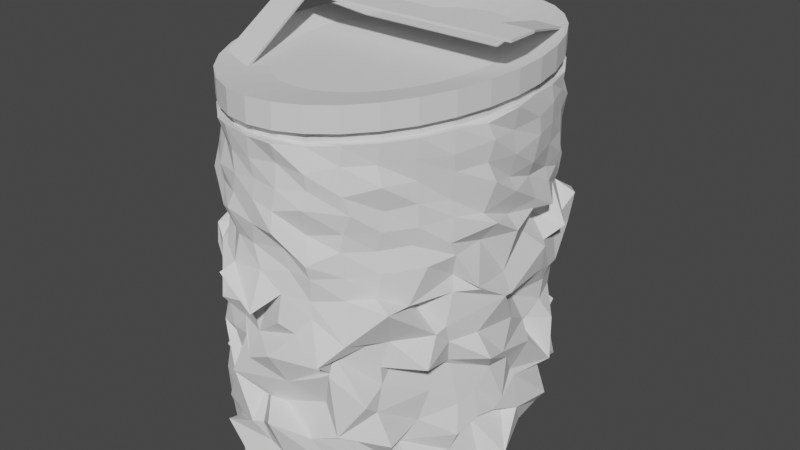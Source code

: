 # Source: arena.blend  (saved by Blender 3.6.11; exported with 4.5.12 LTS)
import bpy
from mathutils import Matrix  # noqa: F401  (used for matrix-valued properties, if any)

bpy.ops.wm.read_factory_settings(use_empty=True)
scene = bpy.context.scene
scene.name = 'Scene'

# ---- collections
col_collection = bpy.data.collections.new('Collection'); scene.collection.children.link(col_collection)

# ---- world
world_world = bpy.data.worlds.new('World'); scene.world = world_world
world_world.use_nodes = True; world_world.node_tree.nodes.clear()
_N = world_world.node_tree.nodes; _L = world_world.node_tree.links
n0 = _N.new('ShaderNodeOutputWorld'); n0.name = 'World Output'; n0.location = (300, 300)
n1 = _N.new('ShaderNodeBackground'); n1.name = 'Background'; n1.location = (10, 300)
n1.inputs[0].default_value = (0.05088, 0.05088, 0.05088, 1.0)
_L.new(n1.outputs[0], n0.inputs[0])
n0.is_active_output = True
world_world.color = (0.05088, 0.05088, 0.05088)
world_world.use_sun_shadow = False
world_world.sun_shadow_jitter_overblur = 0.0

# ---- meshes
me_circle_001 = bpy.data.meshes.new('Circle.001')
me_circle_001.from_pydata([(6.138e-07, 37.51, 0.0), (-4.947, 36.78, 0.0), (-9.705, 34.65, 0.0), (-14.09, 31.18, 0.0), (-17.93, 26.52, 0.0), (-21.09, 20.84, 0.0), (-23.43, 14.35, 0.0), (-24.87, 7.317, 0.0), (-25.36, -8.61e-07, 0.0), (-24.87, -7.317, 0.0), (-23.43, -14.35, 0.0), (-21.09, -20.84, 0.0), (-17.93, -26.52, 0.0), (-14.09, -31.18, 0.0), (-9.705, -34.65, 0.0), (-4.947, -36.78, 0.0), (6.138e-07, -37.51, 0.0), (4.947, -36.78, 0.0), (9.705, -34.65, 0.0), (14.09, -31.18, 0.0), (17.93, -26.52, 0.0), (21.09, -20.84, 0.0), (23.43, -14.35, 0.0), (24.87, -7.317, 0.0), (25.36, -8.61e-07, 0.0), (24.87, 7.317, 0.0), (23.43, 14.35, 0.0), (21.09, 20.84, 0.0), (17.93, 26.52, 0.0), (14.09, 31.18, 0.0), (9.705, 34.65, 0.0), (4.947, 36.78, 0.0), (-4.289, 37.24, -74.94), (1.039, 32.97, -74.67), (-7.165, 32.08, -76.39), (-16.52, 34.37, -75.84), (-20.67, 28.67, -77.3), (-23.79, 19.44, -72.5), (-25.49, 14.94, -78.63), (-25.33, 7.693, -75.35), (-24.54, -0.9014, -72.57), (-24.92, -6.529, -75.8), (-22.21, -19.16, -76.04), (-20.73, -20.98, -75.98), (-18.01, -26.45, -75.5), (-13.49, -31.77, -75.35), (-10.5, -32.76, -76.5), (-4.607, -39.34, -78.68), (0.2337, -40.65, -77.55), (6.873, -37.69, -74.74), (7.383, -33.66, -74.38), (11.9, -33.59, -74.9), (19.49, -24.67, -74.74), (17.63, -19.63, -79.1), (22.96, -13.77, -73.81), (26.12, -7.679, -77.12), (28.87, -3.933, -74.59), (24.6, 6.937, -74.74), (23.57, 14.32, -75.09), (18.05, 19.38, -72.8), (17.42, 26.24, -73.99), (16.12, 30.12, -75.99), (9.683, 34.52, -75.32), (2.963, 34.32, -75.88), (-3.577, 26.6, -1.308), (4.353e-07, 27.12, -1.308), (-7.017, 25.05, -1.308), (-10.19, 22.55, -1.308), (-12.97, 19.18, -1.308), (-15.25, 15.07, -1.308), (-16.94, 10.38, -1.308), (-17.98, 5.29, -1.308), (-18.34, -5.213e-07, -1.308), (-17.98, -5.29, -1.308), (-16.94, -10.38, -1.308), (-15.25, -15.07, -1.308), (-12.97, -19.18, -1.308), (-10.19, -22.55, -1.308), (-7.017, -25.05, -1.308), (-3.577, -26.6, -1.308), (4.353e-07, -27.12, -1.308), (3.577, -26.6, -1.308), (7.017, -25.05, -1.308), (10.19, -22.55, -1.308), (12.97, -19.18, -1.308), (15.25, -15.07, -1.308), (16.94, -10.38, -1.308), (17.98, -5.29, -1.308), (18.34, -5.213e-07, -1.308), (17.98, 5.29, -1.308), (16.94, 10.38, -1.308), (15.25, 15.07, -1.308), (12.97, 19.18, -1.308), (10.19, 22.55, -1.308), (7.017, 25.05, -1.308), (3.577, 26.6, -1.308), (11.64, 35.32, -41.19), (16.86, 33.83, -35.99), (4.619, -37.58, -39.1), (0.5991, -35.85, -36.79), (-17.63, 25.98, -38.27), (-16.82, 30.7, -38.79), (4.702, 34.88, -39.04), (9.697, -34.65, -37.7), (-18.07, 23.95, -35.03), (0.04489, 37.44, -37.7), (15.75, -33.25, -41.48), (-20.01, 16.82, -37.03), (21.2, -28.64, -35.48), (-23.15, 6.897, -35.57), (18.42, -19.32, -37.86), (-27.32, -1.176, -35.02), (23.46, -14.3, -36.5), (-21.44, -7.615, -36.18), (26.74, -10.09, -36.61), (-24.05, -13.26, -34.23), (27.43, -2.402, -40.65), (-17.89, -21.21, -38.22), (24.97, 12.01, -38.04), (-18.21, -29.83, -34.56), (23.58, 13.65, -37.73), (-16.59, -30.27, -37.33), (20.92, 20.92, -37.76), (-10.52, -36.24, -40.3), (-5.038, 34.09, -39.38), (21.11, 28.12, -33.92), (-2.106, -36.75, -38.39), (-7.971, 34.88, -41.17), (14.09, 31.18, -4.694), (6.138e-07, -37.51, -4.694), (-14.09, 31.18, -4.694), (9.705, 34.65, -4.694), (4.947, -36.78, -4.694), (-17.93, 26.52, -4.694), (4.947, 36.78, -4.694), (9.705, -34.65, -4.694), (-21.09, 20.84, -4.694), (6.138e-07, 37.51, -4.694), (14.09, -31.18, -4.694), (-23.43, 14.35, -4.694), (17.93, -26.52, -4.694), (-24.87, 7.317, -4.694), (21.09, -20.84, -4.694), (-25.36, -8.61e-07, -4.694), (23.43, -14.35, -4.694), (-24.87, -7.317, -4.694), (24.87, -7.317, -4.694), (-23.43, -14.35, -4.694), (25.36, -8.61e-07, -4.694), (-21.09, -20.84, -4.694), (24.87, 7.317, -4.694), (-17.93, -26.52, -4.694), (23.43, 14.35, -4.694), (-14.09, -31.18, -4.694), (21.09, 20.84, -4.694), (-9.705, -34.65, -4.694), (-4.947, 36.78, -4.694), (17.93, 26.52, -4.694), (-4.947, -36.78, -4.694), (-9.705, 34.65, -4.694), (9.84, 34.74, -6.551), (5.16, -37.71, -6.496), (-17.41, 25.99, -6.847), (4.449, 37.44, -6.735), (9.144, -34.21, -7.035), (-21.64, 20.55, -6.051), (-0.4208, 37.63, -7.307), (14.0, -31.11, -6.634), (-23.26, 14.17, -6.067), (17.92, -26.36, -6.727), (-24.62, 6.332, -6.777), (21.16, -20.87, -6.764), (-25.37, 0.01381, -6.665), (23.55, -14.47, -6.635), (-25.04, -6.929, -6.871), (24.94, -7.841, -7.316), (-23.38, -15.0, -7.085), (25.75, -0.1856, -6.51), (-21.56, -20.64, -6.437), (24.42, 6.824, -6.542), (-17.61, -26.14, -6.51), (22.72, 14.6, -7.403), (-14.19, -31.07, -6.32), (21.34, 20.76, -6.997), (-8.987, -35.46, -6.48), (-5.003, 36.71, -6.51), (17.96, 26.51, -6.581), (-5.569, -37.08, -6.114), (-9.809, 34.59, -6.356), (14.5, 30.97, -6.766), (-0.004509, -37.53, -6.628), (-14.5, 30.68, -6.743), (13.56, 30.01, -6.609), (13.56, 30.01, -4.731), (5.997e-07, -36.09, -6.609), (5.997e-07, -36.09, -4.731), (-13.56, 30.01, -6.609), (-13.56, 30.01, -4.731), (9.339, 33.34, -4.731), (4.761, -35.4, -4.731), (-17.26, 25.52, -4.731), (4.761, 35.4, -4.731), (9.339, -33.34, -4.731), (-20.29, 20.05, -4.731), (5.997e-07, 36.09, -4.731), (13.56, -30.01, -4.731), (-22.55, 13.81, -4.731), (17.26, -25.52, -4.731), (-23.93, 7.041, -4.731), (20.29, -20.05, -4.731), (-24.4, -8.465e-07, -4.731), (22.55, -13.81, -4.731), (-23.93, -7.041, -4.731), (23.93, -7.041, -4.731), (-22.55, -13.81, -4.731), (24.4, -8.465e-07, -4.731), (-20.29, -20.05, -4.731), (23.93, 7.041, -4.731), (-17.26, -25.52, -4.731), (22.55, 13.81, -4.731), (-13.56, -30.01, -4.731), (20.29, 20.05, -4.731), (-9.339, -33.34, -4.731), (-4.761, 35.4, -4.731), (17.26, 25.52, -4.731), (-4.761, -35.4, -4.731), (-9.339, 33.34, -4.731), (9.339, 33.34, -6.609), (4.761, -35.4, -6.609), (-17.26, 25.52, -6.609), (4.761, 35.4, -6.609), (9.339, -33.34, -6.609), (-20.29, 20.05, -6.609), (5.997e-07, 36.09, -6.609), (13.56, -30.01, -6.609), (-22.55, 13.81, -6.609), (17.26, -25.52, -6.609), (-23.93, 7.041, -6.609), (20.29, -20.05, -6.609), (-24.4, -8.465e-07, -6.609), (22.55, -13.81, -6.609), (-23.93, -7.041, -6.609), (23.93, -7.041, -6.609), (-22.55, -13.81, -6.609), (24.4, -8.465e-07, -6.609), (-20.29, -20.05, -6.609), (23.93, 7.041, -6.609), (-17.26, -25.52, -6.609), (22.55, 13.81, -6.609), (-13.56, -30.01, -6.609), (20.29, 20.05, -6.609), (-9.339, -33.34, -6.609), (-4.761, 35.4, -6.609), (17.26, 25.52, -6.609), (-4.761, -35.4, -6.609), (-9.339, 33.34, -6.609), (9.959, 34.83, -21.89), (5.348, -38.54, -21.79), (-16.95, 25.53, -22.45), (4.008, 38.02, -22.24), (8.646, -33.82, -22.8), (-22.13, 20.3, -20.95), (-0.7938, 37.73, -23.32), (13.91, -31.04, -22.05), (-23.11, 14.0, -20.98), (17.91, -26.22, -22.22), (-24.4, 5.459, -22.32), (21.22, -20.89, -22.29), (-25.39, 0.02605, -22.11), (23.66, -14.58, -22.05), (-25.18, -6.586, -22.49), (25.0, -8.305, -23.33), (-23.34, -15.57, -22.9), (26.1, -0.3501, -21.81), (-21.98, -20.46, -21.68), (24.03, 6.387, -21.87), (-17.33, -25.81, -21.81), (22.1, 14.82, -23.5), (-14.27, -30.96, -21.45), (21.57, 20.7, -22.73), (-8.35, -36.17, -21.76), (-5.052, 36.64, -21.81), (17.99, 26.51, -21.95), (-6.12, -37.35, -21.07), (-9.902, 34.54, -21.52), (14.87, 30.78, -22.3), (-0.008507, -37.56, -22.04), (-14.86, 30.23, -22.25), (14.49, 31.32, -15.07), (0.5671, -36.96, -14.01), (-14.16, 31.02, -14.64), (9.827, 34.99, -14.17), (5.01, -36.89, -14.47), (-18.49, 26.42, -14.58), (4.897, 36.39, -14.63), (9.703, -34.65, -14.36), (-20.47, 21.47, -13.81), (0.009187, 37.49, -14.36), (14.43, -31.61, -15.13), (-22.73, 14.86, -14.22), (18.6, -26.95, -13.9), (-24.52, 7.231, -13.92), (20.54, -20.53, -14.39), (-25.76, -0.2407, -13.81), (23.44, -14.34, -14.11), (-24.17, -7.378, -14.05), (25.25, -7.884, -14.13), (-23.56, -14.13, -13.65), (25.78, -0.4915, -14.96), (-20.43, -20.91, -14.46), (24.89, 8.277, -14.43), (-17.99, -27.2, -13.71), (23.46, 14.21, -14.36), (-14.6, -31.0, -14.28), (21.05, 20.85, -14.37), (-9.871, -34.98, -14.89), (-4.966, 36.23, -14.7), (18.58, 26.85, -13.58), (-4.366, -36.78, -14.5), (-9.35, 34.7, -15.07), (10.45, 34.91, -31.23), (6.017, -35.76, -29.23), (-18.06, 26.21, -30.42), (5.179, 37.42, -29.53), (9.822, -34.86, -30.1), (-22.14, 20.65, -30.31), (-0.09489, 36.77, -30.4), (14.09, -31.18, -29.88), (-22.27, 15.56, -28.85), (17.95, -26.55, -29.88), (-24.23, 6.518, -31.34), (22.41, -19.88, -29.63), (-24.1, -0.8194, -29.03), (24.09, -14.51, -29.06), (-25.9, -6.731, -29.95), (24.11, -7.771, -28.85), (-23.42, -14.33, -29.42), (26.69, -0.1152, -29.3), (-20.37, -21.91, -29.46), (24.63, 7.74, -28.54), (-17.13, -27.45, -31.02), (24.66, 14.21, -30.09), (-14.05, -29.37, -30.02), (20.98, 19.56, -28.67), (-9.646, -34.92, -29.9), (-5.915, 37.14, -29.74), (17.87, 26.55, -29.91), (-5.261, -37.4, -30.89), (-9.74, 33.61, -30.53), (15.31, 31.8, -28.43), (1.097, -37.49, -30.15), (-13.42, 31.27, -31.22), (13.31, 32.98, -55.49), (2.661, -34.96, -57.06), (-17.68, 27.48, -56.96), (6.65, 39.49, -57.4), (10.51, -32.84, -55.04), (-18.64, 23.86, -56.73), (2.091, 39.57, -58.32), (14.17, -34.06, -60.29), (-21.62, 15.32, -56.32), (18.42, -28.44, -56.04), (-26.52, 6.76, -55.07), (20.78, -16.91, -56.64), (-28.05, 0.1439, -56.61), (21.8, -12.44, -52.7), (-27.1, -9.155, -55.93), (25.33, -5.192, -55.56), (-22.57, -18.08, -58.16), (25.63, -0.119, -56.16), (-16.44, -18.76, -55.31), (25.4, 7.583, -56.39), (-19.88, -28.17, -58.16), (18.96, 12.1, -55.83), (-13.95, -29.55, -58.46), (24.61, 16.78, -55.93), (-9.107, -35.9, -55.84), (-2.966, 38.47, -56.06), (17.28, 26.08, -56.21), (-3.772, -32.2, -57.21), (-9.523, 35.55, -56.18), (12.9, 31.24, -57.34), (0.1244, -36.07, -56.71), (-14.09, 29.65, -56.07), (14.31, 27.48, -47.69), (-1.32, -39.12, -47.67), (-15.06, 29.74, -44.82), (10.17, 35.53, -52.07), (3.63, -39.42, -45.27), (-15.08, 24.34, -44.99), (4.018, 36.13, -46.8), (12.63, -33.25, -48.03), (-22.39, 20.97, -47.51), (0.1754, 39.97, -48.27), (13.06, -33.1, -44.27), (-23.58, 14.28, -46.97), (17.62, -26.47, -48.07), (-26.63, 5.859, -49.15), (24.17, -21.7, -48.47), (-21.73, 1.67, -46.0), (22.83, -14.28, -46.76), (-26.44, -9.228, -50.1), (25.29, -9.237, -46.24), (-22.79, -17.68, -48.89), (25.93, 0.3177, -47.45), (-21.76, -21.46, -47.83), (21.89, 5.971, -46.8), (-17.67, -26.76, -47.71), (23.09, 15.1, -47.02), (-14.74, -32.5, -48.19), (21.12, 20.76, -47.32), (-9.973, -34.48, -46.98), (-2.658, 36.83, -42.9), (18.84, 26.47, -45.46), (-4.37, -36.69, -45.27), (-10.94, 35.15, -45.85), (12.71, 36.93, -65.44), (4.611, -37.55, -66.49), (-13.6, 23.41, -65.83), (2.837, 38.17, -66.11), (11.3, -32.57, -69.14), (-24.35, 20.21, -67.79), (-0.2147, 37.64, -66.23), (14.52, -31.14, -65.85), (-22.75, 15.44, -65.77), (18.39, -25.91, -67.19), (-25.2, 7.384, -66.31), (17.44, -22.24, -66.15), (-25.77, 1.409, -68.23), (24.73, -13.59, -66.51), (-24.54, -7.047, -66.3), (25.2, -7.933, -65.35), (-28.35, -13.45, -65.62), (25.78, -3.772, -65.91), (-23.62, -25.5, -66.36), (24.94, 3.907, -62.56), (-17.27, -28.61, -69.18), (22.11, 15.88, -66.15), (-10.23, -29.72, -65.16), (20.72, 20.29, -65.9), (-9.514, -34.94, -65.96), (-4.872, 36.73, -66.83), (18.83, 26.33, -66.71), (-8.371, -38.9, -64.11), (-9.372, 37.72, -63.96), (14.6, 30.16, -66.28), (0.6165, -36.91, -65.78), (-14.24, 31.17, -68.33), (11.97, 35.12, -69.75), (4.538, -34.63, -70.67), (-21.5, 30.3, -72.16), (2.825, 34.92, -75.0), (13.75, -35.39, -71.93), (-20.87, 19.88, -70.83), (0.02909, 38.14, -70.65), (15.22, -28.65, -68.84), (-23.95, 15.56, -68.38), (17.11, -25.68, -72.24), (-21.92, 7.078, -66.88), (21.47, -21.0, -71.1), (-25.57, 2.787, -67.5), (23.04, -13.79, -70.64), (-26.86, -6.992, -71.23), (22.87, -7.264, -67.28), (-23.75, -13.36, -68.35), (23.99, 1.25, -69.13), (-23.08, -24.02, -71.89), (26.36, 3.17, -69.15), (-22.57, -25.85, -72.48), (26.3, 13.34, -71.15), (-14.26, -30.74, -70.76), (17.55, 20.04, -71.8), (-9.216, -34.88, -70.4), (-4.605, 36.84, -70.02), (19.32, 27.57, -71.99), (-5.128, -36.72, -70.73), (-8.488, 31.65, -72.48), (13.58, 31.15, -70.53), (-1.312, -38.96, -72.55), (-13.73, 30.87, -71.02), (15.04, 30.06, -66.4), (-0.4027, -37.69, -61.74), (-14.56, 31.05, -60.75), (7.674, 35.59, -62.14), (4.211, -40.84, -58.04), (-16.19, 28.06, -57.31), (3.156, 38.47, -61.81), (9.04, -35.3, -62.27), (-24.42, 20.46, -61.34), (-3.388, 39.21, -63.14), (14.49, -31.47, -61.57), (-22.94, 11.95, -59.29), (21.28, -27.95, -62.47), (-24.36, 6.455, -60.76), (20.16, -19.36, -61.91), (-22.52, 0.2819, -60.95), (23.41, -11.89, -61.27), (-26.7, -8.829, -62.68), (24.06, -7.699, -59.93), (-22.43, -13.1, -61.31), (26.43, -2.109, -63.82), (-19.59, -18.55, -61.79), (24.13, 3.512, -61.4), (-21.3, -25.94, -58.14), (24.81, 16.72, -65.38), (-11.47, -32.83, -59.3), (20.12, 22.15, -59.61), (-12.69, -34.42, -63.31), (-5.745, 37.49, -61.46), (18.43, 21.95, -62.3), (-2.482, -38.44, -62.03), (-7.065, 31.45, -63.26), (12.07, 38.46, -49.08), (4.577, -35.87, -51.8), (-22.12, 24.19, -49.52), (5.559, 38.94, -52.22), (13.03, -34.52, -47.88), (-20.81, 20.55, -52.02), (-4.451, 39.92, -50.33), (18.46, -31.32, -53.58), (-23.25, 14.03, -52.02), (17.81, -26.42, -51.74), (-25.14, 7.794, -52.96), (17.32, -23.47, -49.22), (-28.31, -1.433, -51.08), (22.02, -13.3, -51.42), (-25.73, -6.576, -55.65), (27.91, -8.52, -51.18), (-22.01, -17.31, -49.1), (26.68, -2.79, -53.11), (-21.24, -20.93, -51.98), (23.92, 7.296, -51.96), (-19.0, -23.98, -52.02), (22.74, 14.7, -51.39), (-13.49, -33.34, -49.68), (20.78, 20.67, -51.26), (-9.334, -32.41, -51.07), (-4.78, 36.9, -51.91), (15.89, 26.11, -51.05), (-4.726, -36.61, -51.61), (-9.089, 35.47, -50.51), (14.73, 31.28, -51.23), (-4.575, -40.25, -51.18), (-13.02, 30.86, -53.06), (13.75, 31.1, -42.81), (-1.363, -36.42, -43.6), (-14.49, 31.08, -41.44), (11.34, 31.42, -43.68), (7.324, -36.23, -40.8), (-21.98, 27.69, -39.57), (8.039, 38.01, -46.16), (13.1, -37.2, -44.76), (-21.54, 20.59, -44.39), (-1.541, 37.9, -45.28), (16.67, -27.87, -43.0), (-23.48, 13.74, -41.49), (18.63, -25.49, -42.98), (-23.27, 10.74, -38.83), (22.81, -17.87, -43.7), (-27.06, -3.642, -40.9), (22.96, -15.39, -43.14), (-23.94, -8.64, -42.87), (27.81, -4.575, -40.02), (-23.08, -14.26, -41.26), (22.69, 1.846, -42.29), (-22.08, -20.94, -42.05), (24.76, 11.54, -42.68), (-18.4, -26.94, -42.24), (23.4, 16.24, -44.61), (-14.09, -31.03, -42.45), (22.01, 20.98, -45.57), (-9.733, -35.33, -41.1), (-2.547, 36.4, -43.75), (20.49, 27.32, -40.0), (-6.592, -34.59, -43.4), (-9.238, 34.55, -42.82), (7.696, 30.75, -32.78), (4.952, -36.78, -33.72), (-17.93, 26.31, -33.82), (8.895, 37.74, -32.8), (9.321, -34.33, -34.66), (-20.85, 20.78, -30.63), (-0.5206, 37.83, -33.24), (14.29, -31.32, -34.03), (-23.59, 18.1, -34.2), (17.84, -27.51, -34.12), (-25.0, 8.663, -32.48), (20.82, -22.95, -36.38), (-25.69, -0.03412, -34.67), (22.9, -13.68, -33.51), (-22.34, -7.785, -33.64), (26.71, -11.28, -35.78), (-23.91, -15.5, -35.01), (25.32, -2.051, -37.15), (-21.7, -20.91, -31.77), (22.71, 7.609, -33.78), (-18.33, -29.39, -30.77), (19.15, 15.27, -33.61), (-15.82, -30.72, -32.67), (24.52, 19.42, -36.6), (-8.662, -32.53, -34.48), (-5.56, 36.5, -34.22), (16.37, 28.16, -32.38), (-5.584, -40.59, -31.71), (-12.76, 37.05, -36.84), (14.27, 31.5, -34.22), (1.815, -41.06, -36.9), (-11.06, 28.98, -37.07), (15.48, 30.54, -25.46), (-0.8828, -36.8, -26.07), (-13.99, 31.55, -26.03), (10.36, 35.7, -26.2), (5.258, -36.09, -25.29), (-16.99, 27.69, -25.94), (5.755, 37.58, -26.56), (9.735, -35.76, -27.32), (-20.39, 21.21, -25.78), (0.1882, 36.77, -25.68), (13.45, -31.4, -25.3), (-23.55, 15.87, -25.91), (16.89, -26.46, -25.9), (-25.5, 8.056, -24.39), (20.22, -21.55, -25.64), (-25.18, 0.8202, -25.49), (23.76, -15.79, -26.49), (-24.77, -7.363, -25.72), (26.67, -6.515, -25.39), (-23.23, -14.25, -25.81), (24.61, -0.6385, -26.49), (-22.81, -21.71, -25.59), (24.93, 7.948, -26.61), (-16.57, -28.09, -25.64), (23.66, 13.87, -25.6), (-13.32, -30.53, -25.68), (20.83, 20.67, -25.74), (-9.251, -32.88, -26.13), (-4.877, 37.13, -25.73), (17.47, 26.54, -26.18), (-4.899, -36.23, -25.93), (-9.706, 34.06, -25.69), (9.791, 33.22, -18.43), (4.438, -37.41, -18.42), (-18.31, 25.96, -17.32), (5.127, 37.12, -20.12), (9.196, -35.67, -17.5), (-19.99, 19.99, -17.39), (-0.3589, 37.25, -18.09), (15.22, -30.64, -18.56), (-23.93, 14.4, -18.36), (18.0, -25.57, -18.66), (-25.27, 6.578, -17.11), (21.03, -20.87, -18.15), (-25.48, 0.01905, -18.58), (22.75, -14.92, -19.0), (-23.68, -7.649, -18.73), (26.27, -6.672, -17.78), (-23.66, -14.32, -18.07), (24.75, -0.7379, -19.36), (-20.93, -21.58, -17.87), (25.12, 6.034, -18.9), (-17.71, -26.4, -18.34), (23.17, 14.11, -18.48), (-15.24, -31.7, -18.09), (21.19, 20.75, -18.44), (-9.834, -34.36, -18.17), (-5.2, 36.28, -18.63), (17.95, 26.49, -18.29), (-5.051, -36.72, -18.16), (-8.821, 34.67, -16.58), (14.44, 31.17, -17.57), (0.223, -37.47, -17.5), (-14.57, 31.38, -17.72), (14.83, 30.84, -10.28), (-0.468, -37.13, -10.61), (-14.04, 31.38, -10.59), (10.05, 35.2, -10.67), (5.112, -36.41, -10.19), (-17.43, 27.14, -10.54), (5.375, 37.21, -10.86), (9.721, -35.24, -11.27), (-20.72, 21.03, -10.45), (0.09977, 37.11, -10.4), (13.75, -31.3, -10.2), (-23.49, 15.16, -10.52), (17.38, -26.49, -10.51), (-25.2, 7.709, -9.712), (20.63, -21.21, -10.37), (-25.27, 0.4348, -10.3), (23.61, -15.11, -10.83), (-24.82, -7.341, -10.42), (25.82, -6.892, -10.25), (-23.32, -14.3, -10.47), (24.96, -0.3385, -10.83), (-22.0, -21.3, -10.35), (24.9, 7.651, -10.89), (-17.21, -27.35, -10.37), (23.55, 14.1, -10.35), (-13.68, -30.84, -10.4), (20.95, 20.75, -10.43), (-9.464, -33.71, -10.64), (-4.91, 36.97, -10.43), (17.69, 26.53, -10.66), (-4.922, -36.49, -10.53), (-9.705, 34.34, -10.4)], [], [(2, 66, 64, 1), (32, 33, 63, 62, 61, 60, 59, 58, 57, 56, 55, 54, 53, 52, 51, 50, 49, 48, 47, 46, 45, 44, 43, 42, 41, 40, 39, 38, 37, 36, 35, 34), (477, 61, 62, 448), (478, 48, 49, 449), (479, 35, 36, 450), (448, 62, 63, 451), (449, 49, 50, 452), (450, 36, 37, 453), (451, 63, 33, 454), (452, 50, 51, 455), (453, 37, 38, 456), (455, 51, 52, 457), (456, 38, 39, 458), (457, 52, 53, 459), (458, 39, 40, 460), (459, 53, 54, 461), (460, 40, 41, 462), (461, 54, 55, 463), (462, 41, 42, 464), (463, 55, 56, 465), (464, 42, 43, 466), (465, 56, 57, 467), (466, 43, 44, 468), (467, 57, 58, 469), (468, 44, 45, 470), (469, 58, 59, 471), (470, 45, 46, 472), (454, 33, 32, 473), (471, 59, 60, 474), (472, 46, 47, 475), (473, 32, 34, 476), (474, 60, 61, 477), (475, 47, 48, 478), (476, 34, 35, 479), (64, 66, 67, 68, 69, 70, 71, 72, 73, 74, 75, 76, 77, 78, 79, 80, 81, 82, 83, 84, 85, 86, 87, 88, 89, 90, 91, 92, 93, 94, 95, 65), (29, 93, 92, 28), (16, 80, 79, 15), (3, 67, 66, 2), (30, 94, 93, 29), (17, 81, 80, 16), (4, 68, 67, 3), (31, 95, 94, 30), (18, 82, 81, 17), (5, 69, 68, 4), (0, 65, 95, 31), (19, 83, 82, 18), (6, 70, 69, 5), (20, 84, 83, 19), (7, 71, 70, 6), (21, 85, 84, 20), (8, 72, 71, 7), (22, 86, 85, 21), (9, 73, 72, 8), (23, 87, 86, 22), (10, 74, 73, 9), (24, 88, 87, 23), (11, 75, 74, 10), (25, 89, 88, 24), (12, 76, 75, 11), (26, 90, 89, 25), (13, 77, 76, 12), (27, 91, 90, 26), (14, 78, 77, 13), (1, 64, 65, 0), (28, 92, 91, 27), (15, 79, 78, 14), (604, 127, 101, 607), (603, 126, 99, 606), (602, 125, 97, 605), (601, 124, 127, 604), (600, 123, 126, 603), (599, 122, 125, 602), (582, 105, 124, 601), (598, 121, 123, 600), (597, 120, 122, 599), (596, 119, 121, 598), (595, 118, 120, 597), (594, 117, 119, 596), (593, 116, 118, 595), (592, 115, 117, 594), (591, 114, 116, 593), (590, 113, 115, 592), (589, 112, 114, 591), (588, 111, 113, 590), (587, 110, 112, 589), (586, 109, 111, 588), (585, 108, 110, 587), (584, 107, 109, 586), (583, 106, 108, 585), (581, 104, 107, 584), (580, 103, 106, 583), (579, 102, 105, 582), (578, 100, 104, 581), (577, 98, 103, 580), (576, 96, 102, 579), (607, 101, 100, 578), (606, 99, 98, 577), (605, 97, 96, 576), (29, 128, 131, 30), (16, 129, 132, 17), (3, 130, 133, 4), (30, 131, 134, 31), (17, 132, 135, 18), (4, 133, 136, 5), (31, 134, 137, 0), (18, 135, 138, 19), (5, 136, 139, 6), (19, 138, 140, 20), (6, 139, 141, 7), (20, 140, 142, 21), (7, 141, 143, 8), (21, 142, 144, 22), (8, 143, 145, 9), (22, 144, 146, 23), (9, 145, 147, 10), (23, 146, 148, 24), (10, 147, 149, 11), (24, 148, 150, 25), (11, 149, 151, 12), (25, 150, 152, 26), (12, 151, 153, 13), (26, 152, 154, 27), (13, 153, 155, 14), (0, 137, 156, 1), (27, 154, 157, 28), (14, 155, 158, 15), (1, 156, 159, 2), (28, 157, 128, 29), (15, 158, 129, 16), (2, 159, 130, 3), (162, 229, 196, 191), (188, 255, 252, 185), (142, 209, 211, 144), (161, 228, 194, 190), (187, 254, 251, 184), (141, 208, 210, 143), (160, 227, 192, 189), (186, 253, 250, 183), (140, 207, 209, 142), (185, 252, 233, 166), (139, 206, 208, 141), (184, 251, 249, 182), (138, 205, 207, 140), (183, 250, 248, 181), (136, 203, 206, 139), (182, 249, 247, 180), (135, 202, 205, 138), (181, 248, 246, 179), (134, 201, 204, 137), (180, 247, 245, 178), (133, 200, 203, 136), (159, 226, 197, 130), (179, 246, 244, 177), (132, 199, 202, 135), (158, 225, 195, 129), (178, 245, 243, 176), (131, 198, 201, 134), (157, 224, 193, 128), (177, 244, 242, 175), (130, 197, 200, 133), (156, 223, 226, 159), (176, 243, 241, 174), (193, 192, 227, 198), (195, 194, 228, 199), (197, 196, 229, 200), (198, 227, 230, 201), (199, 228, 231, 202), (200, 229, 232, 203), (201, 230, 233, 204), (202, 231, 234, 205), (203, 232, 235, 206), (205, 234, 236, 207), (206, 235, 237, 208), (207, 236, 238, 209), (208, 237, 239, 210), (209, 238, 240, 211), (210, 239, 241, 212), (211, 240, 242, 213), (212, 241, 243, 214), (213, 242, 244, 215), (214, 243, 245, 216), (215, 244, 246, 217), (216, 245, 247, 218), (217, 246, 248, 219), (218, 247, 249, 220), (219, 248, 250, 221), (220, 249, 251, 222), (204, 233, 252, 223), (221, 250, 253, 224), (222, 251, 254, 225), (223, 252, 255, 226), (224, 253, 192, 193), (225, 254, 194, 195), (226, 255, 196, 197), (143, 210, 212, 145), (189, 192, 253, 186), (163, 230, 227, 160), (144, 211, 213, 146), (190, 194, 254, 187), (164, 231, 228, 161), (145, 212, 214, 147), (191, 196, 255, 188), (165, 232, 229, 162), (146, 213, 215, 148), (166, 233, 230, 163), (147, 214, 216, 149), (167, 234, 231, 164), (148, 215, 217, 150), (168, 235, 232, 165), (149, 216, 218, 151), (169, 236, 234, 167), (150, 217, 219, 152), (170, 237, 235, 168), (151, 218, 220, 153), (171, 238, 236, 169), (152, 219, 221, 154), (172, 239, 237, 170), (153, 220, 222, 155), (173, 240, 238, 171), (137, 204, 223, 156), (174, 241, 239, 172), (154, 221, 224, 157), (128, 193, 198, 131), (175, 242, 240, 173), (155, 222, 225, 158), (129, 195, 199, 132), (669, 285, 256, 640), (670, 286, 257, 641), (671, 287, 258, 642), (640, 256, 259, 643), (641, 257, 260, 644), (642, 258, 261, 645), (643, 259, 262, 646), (644, 260, 263, 647), (645, 261, 264, 648), (647, 263, 265, 649), (648, 264, 266, 650), (649, 265, 267, 651), (650, 266, 268, 652), (651, 267, 269, 653), (652, 268, 270, 654), (653, 269, 271, 655), (654, 270, 272, 656), (655, 271, 273, 657), (656, 272, 274, 658), (657, 273, 275, 659), (658, 274, 276, 660), (659, 275, 277, 661), (660, 276, 278, 662), (661, 277, 279, 663), (662, 278, 280, 664), (646, 262, 281, 665), (663, 279, 282, 666), (664, 280, 283, 667), (665, 281, 284, 668), (666, 282, 285, 669), (667, 283, 286, 670), (668, 284, 287, 671), (703, 319, 290, 674), (702, 318, 289, 673), (701, 317, 288, 672), (700, 316, 319, 703), (699, 315, 318, 702), (698, 314, 317, 701), (681, 297, 316, 700), (697, 313, 315, 699), (696, 312, 314, 698), (695, 311, 313, 697), (694, 310, 312, 696), (693, 309, 311, 695), (692, 308, 310, 694), (691, 307, 309, 693), (690, 306, 308, 692), (689, 305, 307, 691), (688, 304, 306, 690), (687, 303, 305, 689), (686, 302, 304, 688), (685, 301, 303, 687), (684, 300, 302, 686), (683, 299, 301, 685), (682, 298, 300, 684), (680, 296, 299, 683), (679, 295, 298, 682), (678, 294, 297, 681), (677, 293, 296, 680), (676, 292, 295, 679), (675, 291, 294, 678), (674, 290, 293, 677), (673, 289, 292, 676), (672, 288, 291, 675), (608, 349, 320, 611), (609, 350, 321, 612), (610, 351, 322, 613), (611, 320, 323, 614), (612, 321, 324, 615), (613, 322, 325, 616), (614, 323, 326, 617), (615, 324, 327, 618), (616, 325, 328, 619), (618, 327, 329, 620), (619, 328, 330, 621), (620, 329, 331, 622), (621, 330, 332, 623), (622, 331, 333, 624), (623, 332, 334, 625), (624, 333, 335, 626), (625, 334, 336, 627), (626, 335, 337, 628), (627, 336, 338, 629), (628, 337, 339, 630), (629, 338, 340, 631), (630, 339, 341, 632), (631, 340, 342, 633), (632, 341, 343, 634), (633, 342, 344, 635), (617, 326, 345, 636), (634, 343, 346, 637), (635, 344, 347, 638), (636, 345, 348, 639), (637, 346, 349, 608), (638, 347, 350, 609), (639, 348, 351, 610), (540, 380, 383, 543), (539, 379, 382, 542), (538, 378, 381, 541), (537, 377, 380, 540), (536, 376, 379, 539), (535, 375, 378, 538), (518, 358, 377, 537), (534, 374, 376, 536), (533, 373, 375, 535), (532, 372, 374, 534), (531, 371, 373, 533), (530, 370, 372, 532), (529, 369, 371, 531), (528, 368, 370, 530), (527, 367, 369, 529), (526, 366, 368, 528), (525, 365, 367, 527), (524, 364, 366, 526), (523, 363, 365, 525), (522, 362, 364, 524), (521, 361, 363, 523), (520, 360, 362, 522), (519, 359, 361, 521), (517, 357, 360, 520), (516, 356, 359, 519), (515, 355, 358, 518), (514, 354, 357, 517), (513, 353, 356, 516), (512, 352, 355, 515), (543, 383, 354, 514), (542, 382, 353, 513), (541, 381, 352, 512), (544, 384, 387, 547), (545, 385, 388, 548), (546, 386, 389, 549), (547, 387, 390, 550), (548, 388, 391, 551), (549, 389, 392, 552), (550, 390, 393, 553), (551, 391, 394, 554), (552, 392, 395, 555), (554, 394, 396, 556), (555, 395, 397, 557), (556, 396, 398, 558), (557, 397, 399, 559), (558, 398, 400, 560), (559, 399, 401, 561), (560, 400, 402, 562), (561, 401, 403, 563), (562, 402, 404, 564), (563, 403, 405, 565), (564, 404, 406, 566), (565, 405, 407, 567), (566, 406, 408, 568), (567, 407, 409, 569), (568, 408, 410, 570), (569, 409, 411, 571), (553, 393, 412, 572), (570, 410, 413, 573), (571, 411, 414, 574), (572, 412, 415, 575), (573, 413, 384, 544), (574, 414, 385, 545), (575, 415, 386, 546), (511, 444, 447, 482), (510, 443, 446, 481), (509, 442, 445, 480), (508, 441, 444, 511), (507, 440, 443, 510), (506, 439, 442, 509), (489, 422, 441, 508), (505, 438, 440, 507), (504, 437, 439, 506), (503, 436, 438, 505), (502, 435, 437, 504), (501, 434, 436, 503), (500, 433, 435, 502), (499, 432, 434, 501), (498, 431, 433, 500), (497, 430, 432, 499), (496, 429, 431, 498), (495, 428, 430, 497), (494, 427, 429, 496), (493, 426, 428, 495), (492, 425, 427, 494), (491, 424, 426, 493), (490, 423, 425, 492), (488, 421, 424, 491), (487, 420, 423, 490), (486, 419, 422, 489), (485, 418, 421, 488), (484, 417, 420, 487), (483, 416, 419, 486), (482, 447, 418, 485), (481, 446, 417, 484), (480, 445, 416, 483), (444, 476, 479, 447), (443, 475, 478, 446), (442, 474, 477, 445), (441, 473, 476, 444), (440, 472, 475, 443), (439, 471, 474, 442), (422, 454, 473, 441), (438, 470, 472, 440), (437, 469, 471, 439), (436, 468, 470, 438), (435, 467, 469, 437), (434, 466, 468, 436), (433, 465, 467, 435), (432, 464, 466, 434), (431, 463, 465, 433), (430, 462, 464, 432), (429, 461, 463, 431), (428, 460, 462, 430), (427, 459, 461, 429), (426, 458, 460, 428), (425, 457, 459, 427), (424, 456, 458, 426), (423, 455, 457, 425), (421, 453, 456, 424), (420, 452, 455, 423), (419, 451, 454, 422), (418, 450, 453, 421), (417, 449, 452, 420), (416, 448, 451, 419), (447, 479, 450, 418), (446, 478, 449, 417), (445, 477, 448, 416), (381, 480, 483, 352), (382, 481, 484, 353), (383, 482, 485, 354), (352, 483, 486, 355), (353, 484, 487, 356), (354, 485, 488, 357), (355, 486, 489, 358), (356, 487, 490, 359), (357, 488, 491, 360), (359, 490, 492, 361), (360, 491, 493, 362), (361, 492, 494, 363), (362, 493, 495, 364), (363, 494, 496, 365), (364, 495, 497, 366), (365, 496, 498, 367), (366, 497, 499, 368), (367, 498, 500, 369), (368, 499, 501, 370), (369, 500, 502, 371), (370, 501, 503, 372), (371, 502, 504, 373), (372, 503, 505, 374), (373, 504, 506, 375), (374, 505, 507, 376), (358, 489, 508, 377), (375, 506, 509, 378), (376, 507, 510, 379), (377, 508, 511, 380), (378, 509, 480, 381), (379, 510, 481, 382), (380, 511, 482, 383), (384, 541, 512, 387), (385, 542, 513, 388), (386, 543, 514, 389), (387, 512, 515, 390), (388, 513, 516, 391), (389, 514, 517, 392), (390, 515, 518, 393), (391, 516, 519, 394), (392, 517, 520, 395), (394, 519, 521, 396), (395, 520, 522, 397), (396, 521, 523, 398), (397, 522, 524, 399), (398, 523, 525, 400), (399, 524, 526, 401), (400, 525, 527, 402), (401, 526, 528, 403), (402, 527, 529, 404), (403, 528, 530, 405), (404, 529, 531, 406), (405, 530, 532, 407), (406, 531, 533, 408), (407, 532, 534, 409), (408, 533, 535, 410), (409, 534, 536, 411), (393, 518, 537, 412), (410, 535, 538, 413), (411, 536, 539, 414), (412, 537, 540, 415), (413, 538, 541, 384), (414, 539, 542, 385), (415, 540, 543, 386), (127, 575, 546, 101), (126, 574, 545, 99), (125, 573, 544, 97), (124, 572, 575, 127), (123, 571, 574, 126), (122, 570, 573, 125), (105, 553, 572, 124), (121, 569, 571, 123), (120, 568, 570, 122), (119, 567, 569, 121), (118, 566, 568, 120), (117, 565, 567, 119), (116, 564, 566, 118), (115, 563, 565, 117), (114, 562, 564, 116), (113, 561, 563, 115), (112, 560, 562, 114), (111, 559, 561, 113), (110, 558, 560, 112), (109, 557, 559, 111), (108, 556, 558, 110), (107, 555, 557, 109), (106, 554, 556, 108), (104, 552, 555, 107), (103, 551, 554, 106), (102, 550, 553, 105), (100, 549, 552, 104), (98, 548, 551, 103), (96, 547, 550, 102), (101, 546, 549, 100), (99, 545, 548, 98), (97, 544, 547, 96), (349, 605, 576, 320), (350, 606, 577, 321), (351, 607, 578, 322), (320, 576, 579, 323), (321, 577, 580, 324), (322, 578, 581, 325), (323, 579, 582, 326), (324, 580, 583, 327), (325, 581, 584, 328), (327, 583, 585, 329), (328, 584, 586, 330), (329, 585, 587, 331), (330, 586, 588, 332), (331, 587, 589, 333), (332, 588, 590, 334), (333, 589, 591, 335), (334, 590, 592, 336), (335, 591, 593, 337), (336, 592, 594, 338), (337, 593, 595, 339), (338, 594, 596, 340), (339, 595, 597, 341), (340, 596, 598, 342), (341, 597, 599, 343), (342, 598, 600, 344), (326, 582, 601, 345), (343, 599, 602, 346), (344, 600, 603, 347), (345, 601, 604, 348), (346, 602, 605, 349), (347, 603, 606, 350), (348, 604, 607, 351), (284, 639, 610, 287), (283, 638, 609, 286), (282, 637, 608, 285), (281, 636, 639, 284), (280, 635, 638, 283), (279, 634, 637, 282), (262, 617, 636, 281), (278, 633, 635, 280), (277, 632, 634, 279), (276, 631, 633, 278), (275, 630, 632, 277), (274, 629, 631, 276), (273, 628, 630, 275), (272, 627, 629, 274), (271, 626, 628, 273), (270, 625, 627, 272), (269, 624, 626, 271), (268, 623, 625, 270), (267, 622, 624, 269), (266, 621, 623, 268), (265, 620, 622, 267), (264, 619, 621, 266), (263, 618, 620, 265), (261, 616, 619, 264), (260, 615, 618, 263), (259, 614, 617, 262), (258, 613, 616, 261), (257, 612, 615, 260), (256, 611, 614, 259), (287, 610, 613, 258), (286, 609, 612, 257), (285, 608, 611, 256), (319, 668, 671, 290), (318, 667, 670, 289), (317, 666, 669, 288), (316, 665, 668, 319), (315, 664, 667, 318), (314, 663, 666, 317), (297, 646, 665, 316), (313, 662, 664, 315), (312, 661, 663, 314), (311, 660, 662, 313), (310, 659, 661, 312), (309, 658, 660, 311), (308, 657, 659, 310), (307, 656, 658, 309), (306, 655, 657, 308), (305, 654, 656, 307), (304, 653, 655, 306), (303, 652, 654, 305), (302, 651, 653, 304), (301, 650, 652, 303), (300, 649, 651, 302), (299, 648, 650, 301), (298, 647, 649, 300), (296, 645, 648, 299), (295, 644, 647, 298), (294, 643, 646, 297), (293, 642, 645, 296), (292, 641, 644, 295), (291, 640, 643, 294), (290, 671, 642, 293), (289, 670, 641, 292), (288, 669, 640, 291), (189, 672, 675, 160), (190, 673, 676, 161), (191, 674, 677, 162), (160, 675, 678, 163), (161, 676, 679, 164), (162, 677, 680, 165), (163, 678, 681, 166), (164, 679, 682, 167), (165, 680, 683, 168), (167, 682, 684, 169), (168, 683, 685, 170), (169, 684, 686, 171), (170, 685, 687, 172), (171, 686, 688, 173), (172, 687, 689, 174), (173, 688, 690, 175), (174, 689, 691, 176), (175, 690, 692, 177), (176, 691, 693, 178), (177, 692, 694, 179), (178, 693, 695, 180), (179, 694, 696, 181), (180, 695, 697, 182), (181, 696, 698, 183), (182, 697, 699, 184), (166, 681, 700, 185), (183, 698, 701, 186), (184, 699, 702, 187), (185, 700, 703, 188), (186, 701, 672, 189), (187, 702, 673, 190), (188, 703, 674, 191)])
_uv = me_circle_001.uv_layers.new(name='UVMap')
_uv.uv.foreach_set('vector', [0.0, 0.0, 0.0, 0.0, 0.0, 0.0, 0.0, 0.0, 0.0, 0.0, 0.0, 0.0, 0.0, 0.0, 0.0, 0.0, 0.0, 0.0, 0.0, 0.0, 0.0, 0.0, 0.0, 0.0, 0.0, 0.0, 0.0, 0.0, 0.0, 0.0, 0.0, 0.0, 0.0, 0.0, 0.0, 0.0, 0.0, 0.0, 0.0, 0.0, 0.0, 0.0, 0.0, 0.0, 0.0, 0.0, 0.0, 0.0, 0.0, 0.0, 0.0, 0.0, 0.0, 0.0, 0.0, 0.0, 0.0, 0.0, 0.0, 0.0, 0.0, 0.0, 0.0, 0.0, 0.0, 0.0, 0.0, 0.0, 0.0, 0.0, 0.0, 0.0, 0.0, 0.0, 0.0, 0.0, 0.0, 0.0, 0.0, 0.0, 0.0, 0.0, 0.0, 0.0, 0.0, 0.0, 0.0, 0.0, 0.0, 0.0, 0.0, 0.0, 0.0, 0.0, 0.0, 0.0, 0.0, 0.0, 0.0, 0.0, 0.0, 0.0, 0.0, 0.0, 0.0, 0.0, 0.0, 0.0, 0.0, 0.0, 0.0, 0.0, 0.0, 0.0, 0.0, 0.0, 0.0, 0.0, 0.0, 0.0, 0.0, 0.0, 0.0, 0.0, 0.0, 0.0, 0.0, 0.0, 0.0, 0.0, 0.0, 0.0, 0.0, 0.0, 0.0, 0.0, 0.0, 0.0, 0.0, 0.0, 0.0, 0.0, 0.0, 0.0, 0.0, 0.0, 0.0, 0.0, 0.0, 0.0, 0.0, 0.0, 0.0, 0.0, 0.0, 0.0, 0.0, 0.0, 0.0, 0.0, 0.0, 0.0, 0.0, 0.0, 0.0, 0.0, 0.0, 0.0, 0.0, 0.0, 0.0, 0.0, 0.0, 0.0, 0.0, 0.0, 0.0, 0.0, 0.0, 0.0, 0.0, 0.0, 0.0, 0.0, 0.0, 0.0, 0.0, 0.0, 0.0, 0.0, 0.0, 0.0, 0.0, 0.0, 0.0, 0.0, 0.0, 0.0, 0.0, 0.0, 0.0, 0.0, 0.0, 0.0, 0.0, 0.0, 0.0, 0.0, 0.0, 0.0, 0.0, 0.0, 0.0, 0.0, 0.0, 0.0, 0.0, 0.0, 0.0, 0.0, 0.0, 0.0, 0.0, 0.0, 0.0, 0.0, 0.0, 0.0, 0.0, 0.0, 0.0, 0.0, 0.0, 0.0, 0.0, 0.0, 0.0, 0.0, 0.0, 0.0, 0.0, 0.0, 0.0, 0.0, 0.0, 0.0, 0.0, 0.0, 0.0, 0.0, 0.0, 0.0, 0.0, 0.0, 0.0, 0.0, 0.0, 0.0, 0.0, 0.0, 0.0, 0.0, 0.0, 0.0, 0.0, 0.0, 0.0, 0.0, 0.0, 0.0, 0.0, 0.0, 0.0, 0.0, 0.0, 0.0, 0.0, 0.0, 0.0, 0.0, 0.0, 0.0, 0.0, 0.0, 0.0, 0.0, 0.0, 0.0, 0.0, 0.0, 0.0, 0.0, 0.0, 0.0, 0.0, 0.0, 0.0, 0.0, 0.0, 0.0, 0.0, 0.0, 0.0, 0.0, 0.0, 0.0, 0.0, 0.0, 0.0, 0.0, 0.0, 0.0, 0.0, 0.0, 0.0, 0.0, 0.0, 0.0, 0.0, 0.0, 0.0, 0.0, 0.0, 0.0, 0.0, 0.0, 0.0, 0.0, 0.0, 0.0, 0.0, 0.0, 0.0, 0.0, 0.0, 0.0, 0.0, 0.0, 0.0, 0.0, 0.0, 0.0, 0.0, 0.0, 0.0, 0.0, 0.0, 0.0, 0.0, 0.0, 0.0, 0.0, 0.0, 0.0, 0.0, 0.0, 0.0, 0.0, 0.0, 0.0, 0.0, 0.0, 0.0, 0.0, 0.0, 0.0, 0.0, 0.0, 0.0, 0.0, 0.0, 0.0, 0.0, 0.0, 0.0, 0.0, 0.0, 0.0, 0.0, 0.0, 0.0, 0.0, 0.0, 0.0, 0.0, 0.0, 0.0, 0.0, 0.0, 0.0, 0.0, 0.0, 0.0, 0.0, 0.0, 0.0, 0.0, 0.0, 0.0, 0.0, 0.0, 0.0, 0.0, 0.0, 0.0, 0.0, 0.0, 0.0, 0.0, 0.0, 0.0, 0.0, 0.0, 0.0, 0.0, 0.0, 0.0, 0.0, 0.0, 0.0, 0.0, 0.0, 0.0, 0.0, 0.0, 0.0, 0.0, 0.0, 0.0, 0.0, 0.0, 0.0, 0.0, 0.0, 0.0, 0.0, 0.0, 0.0, 0.0, 0.0, 0.0, 0.0, 0.0, 0.0, 0.0, 0.0, 0.0, 0.0, 0.0, 0.0, 0.0, 0.0, 0.0, 0.0, 0.0, 0.0, 0.0, 0.0, 0.0, 0.0, 0.0, 0.0, 0.0, 0.0, 0.0, 0.0, 0.0, 0.0, 0.0, 0.0, 0.0, 0.0, 0.0, 0.0, 0.0, 0.0, 0.0, 0.0, 0.0, 0.0, 0.0, 0.0, 0.0, 0.0, 0.0, 0.0, 0.0, 0.0, 0.0, 0.0, 0.0, 0.0, 0.0, 0.0, 0.0, 0.0, 0.0, 0.0, 0.0, 0.0, 0.0, 0.0, 0.0, 0.0, 0.0, 0.0, 0.0, 0.0, 0.0, 0.0, 0.0, 0.0, 0.0, 0.0, 0.0, 0.0, 0.0, 0.0, 0.0, 0.0, 0.0, 0.0, 0.0, 0.0, 0.0, 0.0, 0.0, 0.0, 0.0, 0.0, 0.0, 0.0, 0.0, 0.0, 0.0, 0.0, 0.0, 0.0, 0.0, 0.0, 0.0, 0.0, 0.0, 0.0, 0.0, 0.0, 0.0, 0.0, 0.0, 0.0, 0.0, 0.0, 0.0, 0.0, 0.0, 0.0, 0.0, 0.0, 0.0, 0.0, 0.0, 0.0, 0.0, 0.0, 0.0, 0.0, 0.0, 0.0, 0.0, 0.0, 0.0, 0.0, 0.0, 0.0, 0.0, 0.0, 0.0, 0.0, 0.0, 0.0, 0.0, 0.0, 0.0, 0.0, 0.0, 0.0, 0.0, 0.0, 0.0, 0.0, 0.0, 0.0, 0.0, 0.0, 0.0, 0.0, 0.0, 0.0, 0.0, 0.0, 0.0, 0.0, 0.0, 0.0, 0.0, 0.0, 0.0, 0.0, 0.0, 0.0, 0.0, 0.0, 0.0, 0.0, 0.0, 0.0, 0.0, 0.0, 0.0, 0.0, 0.0, 0.0, 0.0, 0.0, 0.0, 0.0, 0.0, 0.0, 0.0, 0.0, 0.0, 0.0, 0.0, 0.0, 0.0, 0.0, 0.0, 0.0, 0.0, 0.0, 0.0, 0.0, 0.0, 0.0, 0.0, 0.0, 0.0, 0.0, 0.0, 0.0, 0.0, 0.0, 0.0, 0.0, 0.0, 0.0, 0.0, 0.0, 0.0, 0.0, 0.0, 0.0, 0.0, 0.0, 0.0, 0.0, 0.0, 0.0, 0.0, 0.0, 0.0, 0.0, 0.0, 0.0, 0.0, 0.0, 0.0, 0.0, 0.0, 0.0, 0.0, 0.0, 0.0, 0.0, 0.0, 0.0, 0.0, 0.0, 0.0, 0.0, 0.0, 0.0, 0.0, 0.0, 0.0, 0.0, 0.0, 0.0, 0.0, 0.0, 0.0, 0.0, 0.0, 0.0, 0.0, 0.0, 0.0, 0.0, 0.0, 0.0, 0.0, 0.0, 0.0, 0.0, 0.0, 0.0, 0.0, 0.0, 0.0, 0.0, 0.0, 0.0, 0.0, 0.0, 0.0, 0.0, 0.0, 0.0, 0.0, 0.0, 0.0, 0.0, 0.0, 0.0, 0.0, 0.0, 0.0, 0.0, 0.0, 0.0, 0.0, 0.0, 0.0, 0.0, 0.0, 0.0, 0.0, 0.0, 0.0, 0.0, 0.0, 0.0, 0.0, 0.0, 0.0, 0.0, 0.0, 0.0, 0.0, 0.0, 0.0, 0.0, 0.0, 0.0, 0.0, 0.0, 0.0, 0.0, 0.0, 0.0, 0.0, 0.0, 0.0, 0.0, 0.0, 0.0, 0.0, 0.0, 0.0, 0.0, 0.0, 0.0, 0.0, 0.0, 0.0, 0.0, 0.0, 0.0, 0.0, 0.0, 0.0, 0.0, 0.0, 0.0, 0.0, 0.0, 0.0, 0.0, 0.0, 0.0, 0.0, 0.0, 0.0, 0.0, 0.0, 0.0, 0.0, 0.0, 0.0, 0.0, 0.0, 0.0, 0.0, 0.0, 0.0, 0.0, 0.0, 0.0, 0.0, 0.0, 0.0, 0.0, 0.0, 0.0, 0.0, 0.0, 0.0, 0.0, 0.0, 0.0, 0.0, 0.0, 0.0, 0.0, 0.0, 0.0, 0.0, 0.0, 0.0, 0.0, 0.0, 0.0, 0.0, 0.0, 0.0, 0.0, 0.0, 0.0, 0.0, 0.0, 0.0, 0.0, 0.0, 0.0, 0.0, 0.0, 0.0, 0.0, 0.0, 0.0, 0.0, 0.0, 0.0, 0.0, 0.0, 0.0, 0.0, 0.0, 0.0, 0.0, 0.0, 0.0, 0.0, 0.0, 0.0, 0.0, 0.0, 0.0, 0.0, 0.0, 0.0, 0.0, 0.0, 0.0, 0.0, 0.0, 0.0, 0.0, 0.0, 0.0, 0.0, 0.0, 0.0, 0.0, 0.0, 0.0, 0.0, 0.0, 0.0, 0.0, 0.0, 0.0, 0.0, 0.0, 0.0, 0.0, 0.0, 0.0, 0.0, 0.0, 0.0, 0.0, 0.0, 0.0, 0.0, 0.0, 0.0, 0.0, 0.0, 0.0, 0.0, 0.0, 0.0, 0.0, 0.0, 0.0, 0.0, 0.0, 0.0, 0.0, 0.0, 0.0, 0.0, 0.0, 0.0, 0.0, 0.0, 0.0, 0.0, 0.0, 0.0, 0.0, 0.0, 0.0, 0.0, 0.0, 0.0, 0.0, 0.0, 0.0, 0.0, 0.0, 0.0, 0.0, 0.0, 0.0, 0.0, 0.0, 0.0, 0.0, 0.0, 0.0, 0.0, 0.0, 0.0, 0.0, 0.0, 0.0, 0.0, 0.0, 0.0, 0.0, 0.0, 0.0, 0.0, 0.0, 0.0, 0.0, 0.0, 0.0, 0.0, 0.0, 0.0, 0.0, 0.0, 0.0, 0.0, 0.0, 0.0, 0.0, 0.0, 0.0, 0.0, 0.0, 0.0, 0.0, 0.0, 0.0, 0.0, 0.0, 0.0, 0.0, 0.0, 0.0, 0.0, 0.0, 0.0, 0.0, 0.0, 0.0, 0.0, 0.0, 0.0, 0.0, 0.0, 0.0, 0.0, 0.0, 0.0, 0.0, 0.0, 0.0, 0.0, 0.0, 0.0, 0.0, 0.0, 0.0, 0.0, 0.0, 0.0, 0.0, 0.0, 0.0, 0.0, 0.0, 0.0, 0.0, 0.0, 0.0, 0.0, 0.0, 0.0, 0.0, 0.0, 0.0, 0.0, 0.0, 0.0, 0.0, 0.0, 0.0, 0.0, 0.0, 0.0, 0.0, 0.0, 0.0, 0.0, 0.0, 0.0, 0.0, 0.0, 0.0, 0.0, 0.0, 0.0, 0.0, 0.0, 0.0, 0.0, 0.0, 0.0, 0.0, 0.0, 0.0, 0.0, 0.0, 0.0, 0.0, 0.0, 0.0, 0.0, 0.0, 0.0, 0.0, 0.0, 0.0, 0.0, 0.0, 0.0, 0.0, 0.0, 0.0, 0.0, 0.0, 0.0, 0.0, 0.0, 0.0, 0.0, 0.0, 0.0, 0.0, 0.0, 0.0, 0.0, 0.0, 0.0, 0.0, 0.0, 0.0, 0.0, 0.0, 0.0, 0.0, 0.0, 0.0, 0.0, 0.0, 0.0, 0.0, 0.0, 0.0, 0.0, 0.0, 0.0, 0.0, 0.0, 0.0, 0.0, 0.0, 0.0, 0.0, 0.0, 0.0, 0.0, 0.0, 0.0, 0.0, 0.0, 0.0, 0.0, 0.0, 0.0, 0.0, 0.0, 0.0, 0.0, 0.0, 0.0, 0.0, 0.0, 0.0, 0.0, 0.0, 0.0, 0.0, 0.0, 0.0, 0.0, 0.0, 0.0, 0.0, 0.0, 0.0, 0.0, 0.0, 0.0, 0.0, 0.0, 0.0, 0.0, 0.0, 0.0, 0.0, 0.0, 0.0, 0.0, 0.0, 0.0, 0.0, 0.0, 0.0, 0.0, 0.0, 0.0, 0.0, 0.0, 0.0, 0.0, 0.0, 0.0, 0.0, 0.0, 0.0, 0.0, 0.0, 0.0, 0.0, 0.0, 0.0, 0.0, 0.0, 0.0, 0.0, 0.0, 0.0, 0.0, 0.0, 0.0, 0.0, 0.0, 0.0, 0.0, 0.0, 0.0, 0.0, 0.0, 0.0, 0.0, 0.0, 0.0, 0.0, 0.0, 0.0, 0.0, 0.0, 0.0, 0.0, 0.0, 0.0, 0.0, 0.0, 0.0, 0.0, 0.0, 0.0, 0.0, 0.0, 0.0, 0.0, 0.0, 0.0, 0.0, 0.0, 0.0, 0.0, 0.0, 0.0, 0.0, 0.0, 0.0, 0.0, 0.0, 0.0, 0.0, 0.0, 0.0, 0.0, 0.0, 0.0, 0.0, 0.0, 0.0, 0.0, 0.0, 0.0, 0.0, 0.0, 0.0, 0.0, 0.0, 0.0, 0.0, 0.0, 0.0, 0.0, 0.0, 0.0, 0.0, 0.0, 0.0, 0.0, 0.0, 0.0, 0.0, 0.0, 0.0, 0.0, 0.0, 0.0, 0.0, 0.0, 0.0, 0.0, 0.0, 0.0, 0.0, 0.0, 0.0, 0.0, 0.0, 0.0, 0.0, 0.0, 0.0, 0.0, 0.0, 0.0, 0.0, 0.0, 0.0, 0.0, 0.0, 0.0, 0.0, 0.0, 0.0, 0.0, 0.0, 0.0, 0.0, 0.0, 0.0, 0.0, 0.0, 0.0, 0.0, 0.0, 0.0, 0.0, 0.0, 0.0, 0.0, 0.0, 0.0, 0.0, 0.0, 0.0, 0.0, 0.0, 0.0, 0.0, 0.0, 0.0, 0.0, 0.0, 0.0, 0.0, 0.0, 0.0, 0.0, 0.0, 0.0, 0.0, 0.0, 0.0, 0.0, 0.0, 0.0, 0.0, 0.0, 0.0, 0.0, 0.0, 0.0, 0.0, 0.0, 0.0, 0.0, 0.0, 0.0, 0.0, 0.0, 0.0, 0.0, 0.0, 0.0, 0.0, 0.0, 0.0, 0.0, 0.0, 0.0, 0.0, 0.0, 0.0, 0.0, 0.0, 0.0, 0.0, 0.0, 0.0, 0.0, 0.0, 0.0, 0.0, 0.0, 0.0, 0.0, 0.0, 0.0, 0.0, 0.0, 0.0, 0.0, 0.0, 0.0, 0.0, 0.0, 0.0, 0.0, 0.0, 0.0, 0.0, 0.0, 0.0, 0.0, 0.0, 0.0, 0.0, 0.0, 0.0, 0.0, 0.0, 0.0, 0.0, 0.0, 0.0, 0.0, 0.0, 0.0, 0.0, 0.0, 0.0, 0.0, 0.0, 0.0, 0.0, 0.0, 0.0, 0.0, 0.0, 0.0, 0.0, 0.0, 0.0, 0.0, 0.0, 0.0, 0.0, 0.0, 0.0, 0.0, 0.0, 0.0, 0.0, 0.0, 0.0, 0.0, 0.0, 0.0, 0.0, 0.0, 0.0, 0.0, 0.0, 0.0, 0.0, 0.0, 0.0, 0.0, 0.0, 0.0, 0.0, 0.0, 0.0, 0.0, 0.0, 0.0, 0.0, 0.0, 0.0, 0.0, 0.0, 0.0, 0.0, 0.0, 0.0, 0.0, 0.0, 0.0, 0.0, 0.0, 0.0, 0.0, 0.0, 0.0, 0.0, 0.0, 0.0, 0.0, 0.0, 0.0, 0.0, 0.0, 0.0, 0.0, 0.0, 0.0, 0.0, 0.0, 0.0, 0.0, 0.0, 0.0, 0.0, 0.0, 0.0, 0.0, 0.0, 0.0, 0.0, 0.0, 0.0, 0.0, 0.0, 0.0, 0.0, 0.0, 0.0, 0.0, 0.0, 0.0, 0.0, 0.0, 0.0, 0.0, 0.0, 0.0, 0.0, 0.0, 0.0, 0.0, 0.0, 0.0, 0.0, 0.0, 0.0, 0.0, 0.0, 0.0, 0.0, 0.0, 0.0, 0.0, 0.0, 0.0, 0.0, 0.0, 0.0, 0.0, 0.0, 0.0, 0.0, 0.0, 0.0, 0.0, 0.0, 0.0, 0.0, 0.0, 0.0, 0.0, 0.0, 0.0, 0.0, 0.0, 0.0, 0.0, 0.0, 0.0, 0.0, 0.0, 0.0, 0.0, 0.0, 0.0, 0.0, 0.0, 0.0, 0.0, 0.0, 0.0, 0.0, 0.0, 0.0, 0.0, 0.0, 0.0, 0.0, 0.0, 0.0, 0.0, 0.0, 0.0, 0.0, 0.0, 0.0, 0.0, 0.0, 0.0, 0.0, 0.0, 0.0, 0.0, 0.0, 0.0, 0.0, 0.0, 0.0, 0.0, 0.0, 0.0, 0.0, 0.0, 0.0, 0.0, 0.0, 0.0, 0.0, 0.0, 0.0, 0.0, 0.0, 0.0, 0.0, 0.0, 0.0, 0.0, 0.0, 0.0, 0.0, 0.0, 0.0, 0.0, 0.0, 0.0, 0.0, 0.0, 0.0, 0.0, 0.0, 0.0, 0.0, 0.0, 0.0, 0.0, 0.0, 0.0, 0.0, 0.0, 0.0, 0.0, 0.0, 0.0, 0.0, 0.0, 0.0, 0.0, 0.0, 0.0, 0.0, 0.0, 0.0, 0.0, 0.0, 0.0, 0.0, 0.0, 0.0, 0.0, 0.0, 0.0, 0.0, 0.0, 0.0, 0.0, 0.0, 0.0, 0.0, 0.0, 0.0, 0.0, 0.0, 0.0, 0.0, 0.0, 0.0, 0.0, 0.0, 0.0, 0.0, 0.0, 0.0, 0.0, 0.0, 0.0, 0.0, 0.0, 0.0, 0.0, 0.0, 0.0, 0.0, 0.0, 0.0, 0.0, 0.0, 0.0, 0.0, 0.0, 0.0, 0.0, 0.0, 0.0, 0.0, 0.0, 0.0, 0.0, 0.0, 0.0, 0.0, 0.0, 0.0, 0.0, 0.0, 0.0, 0.0, 0.0, 0.0, 0.0, 0.0, 0.0, 0.0, 0.0, 0.0, 0.0, 0.0, 0.0, 0.0, 0.0, 0.0, 0.0, 0.0, 0.0, 0.0, 0.0, 0.0, 0.0, 0.0, 0.0, 0.0, 0.0, 0.0, 0.0, 0.0, 0.0, 0.0, 0.0, 0.0, 0.0, 0.0, 0.0, 0.0, 0.0, 0.0, 0.0, 0.0, 0.0, 0.0, 0.0, 0.0, 0.0, 0.0, 0.0, 0.0, 0.0, 0.0, 0.0, 0.0, 0.0, 0.0, 0.0, 0.0, 0.0, 0.0, 0.0, 0.0, 0.0, 0.0, 0.0, 0.0, 0.0, 0.0, 0.0, 0.0, 0.0, 0.0, 0.0, 0.0, 0.0, 0.0, 0.0, 0.0, 0.0, 0.0, 0.0, 0.0, 0.0, 0.0, 0.0, 0.0, 0.0, 0.0, 0.0, 0.0, 0.0, 0.0, 0.0, 0.0, 0.0, 0.0, 0.0, 0.0, 0.0, 0.0, 0.0, 0.0, 0.0, 0.0, 0.0, 0.0, 0.0, 0.0, 0.0, 0.0, 0.0, 0.0, 0.0, 0.0, 0.0, 0.0, 0.0, 0.0, 0.0, 0.0, 0.0, 0.0, 0.0, 0.0, 0.0, 0.0, 0.0, 0.0, 0.0, 0.0, 0.0, 0.0, 0.0, 0.0, 0.0, 0.0, 0.0, 0.0, 0.0, 0.0, 0.0, 0.0, 0.0, 0.0, 0.0, 0.0, 0.0, 0.0, 0.0, 0.0, 0.0, 0.0, 0.0, 0.0, 0.0, 0.0, 0.0, 0.0, 0.0, 0.0, 0.0, 0.0, 0.0, 0.0, 0.0, 0.0, 0.0, 0.0, 0.0, 0.0, 0.0, 0.0, 0.0, 0.0, 0.0, 0.0, 0.0, 0.0, 0.0, 0.0, 0.0, 0.0, 0.0, 0.0, 0.0, 0.0, 0.0, 0.0, 0.0, 0.0, 0.0, 0.0, 0.0, 0.0, 0.0, 0.0, 0.0, 0.0, 0.0, 0.0, 0.0, 0.0, 0.0, 0.0, 0.0, 0.0, 0.0, 0.0, 0.0, 0.0, 0.0, 0.0, 0.0, 0.0, 0.0, 0.0, 0.0, 0.0, 0.0, 0.0, 0.0, 0.0, 0.0, 0.0, 0.0, 0.0, 0.0, 0.0, 0.0, 0.0, 0.0, 0.0, 0.0, 0.0, 0.0, 0.0, 0.0, 0.0, 0.0, 0.0, 0.0, 0.0, 0.0, 0.0, 0.0, 0.0, 0.0, 0.0, 0.0, 0.0, 0.0, 0.0, 0.0, 0.0, 0.0, 0.0, 0.0, 0.0, 0.0, 0.0, 0.0, 0.0, 0.0, 0.0, 0.0, 0.0, 0.0, 0.0, 0.0, 0.0, 0.0, 0.0, 0.0, 0.0, 0.0, 0.0, 0.0, 0.0, 0.0, 0.0, 0.0, 0.0, 0.0, 0.0, 0.0, 0.0, 0.0, 0.0, 0.0, 0.0, 0.0, 0.0, 0.0, 0.0, 0.0, 0.0, 0.0, 0.0, 0.0, 0.0, 0.0, 0.0, 0.0, 0.0, 0.0, 0.0, 0.0, 0.0, 0.0, 0.0, 0.0, 0.0, 0.0, 0.0, 0.0, 0.0, 0.0, 0.0, 0.0, 0.0, 0.0, 0.0, 0.0, 0.0, 0.0, 0.0, 0.0, 0.0, 0.0, 0.0, 0.0, 0.0, 0.0, 0.0, 0.0, 0.0, 0.0, 0.0, 0.0, 0.0, 0.0, 0.0, 0.0, 0.0, 0.0, 0.0, 0.0, 0.0, 0.0, 0.0, 0.0, 0.0, 0.0, 0.0, 0.0, 0.0, 0.0, 0.0, 0.0, 0.0, 0.0, 0.0, 0.0, 0.0, 0.0, 0.0, 0.0, 0.0, 0.0, 0.0, 0.0, 0.0, 0.0, 0.0, 0.0, 0.0, 0.0, 0.0, 0.0, 0.0, 0.0, 0.0, 0.0, 0.0, 0.0, 0.0, 0.0, 0.0, 0.0, 0.0, 0.0, 0.0, 0.0, 0.0, 0.0, 0.0, 0.0, 0.0, 0.0, 0.0, 0.0, 0.0, 0.0, 0.0, 0.0, 0.0, 0.0, 0.0, 0.0, 0.0, 0.0, 0.0, 0.0, 0.0, 0.0, 0.0, 0.0, 0.0, 0.0, 0.0, 0.0, 0.0, 0.0, 0.0, 0.0, 0.0, 0.0, 0.0, 0.0, 0.0, 0.0, 0.0, 0.0, 0.0, 0.0, 0.0, 0.0, 0.0, 0.0, 0.0, 0.0, 0.0, 0.0, 0.0, 0.0, 0.0, 0.0, 0.0, 0.0, 0.0, 0.0, 0.0, 0.0, 0.0, 0.0, 0.0, 0.0, 0.0, 0.0, 0.0, 0.0, 0.0, 0.0, 0.0, 0.0, 0.0, 0.0, 0.0, 0.0, 0.0, 0.0, 0.0, 0.0, 0.0, 0.0, 0.0, 0.0, 0.0, 0.0, 0.0, 0.0, 0.0, 0.0, 0.0, 0.0, 0.0, 0.0, 0.0, 0.0, 0.0, 0.0, 0.0, 0.0, 0.0, 0.0, 0.0, 0.0, 0.0, 0.0, 0.0, 0.0, 0.0, 0.0, 0.0, 0.0, 0.0, 0.0, 0.0, 0.0, 0.0, 0.0, 0.0, 0.0, 0.0, 0.0, 0.0, 0.0, 0.0, 0.0, 0.0, 0.0, 0.0, 0.0, 0.0, 0.0, 0.0, 0.0, 0.0, 0.0, 0.0, 0.0, 0.0, 0.0, 0.0, 0.0, 0.0, 0.0, 0.0, 0.0, 0.0, 0.0, 0.0, 0.0, 0.0, 0.0, 0.0, 0.0, 0.0, 0.0, 0.0, 0.0, 0.0, 0.0, 0.0, 0.0, 0.0, 0.0, 0.0, 0.0, 0.0, 0.0, 0.0, 0.0, 0.0, 0.0, 0.0, 0.0, 0.0, 0.0, 0.0, 0.0, 0.0, 0.0, 0.0, 0.0, 0.0, 0.0, 0.0, 0.0, 0.0, 0.0, 0.0, 0.0, 0.0, 0.0, 0.0, 0.0, 0.0, 0.0, 0.0, 0.0, 0.0, 0.0, 0.0, 0.0, 0.0, 0.0, 0.0, 0.0, 0.0, 0.0, 0.0, 0.0, 0.0, 0.0, 0.0, 0.0, 0.0, 0.0, 0.0, 0.0, 0.0, 0.0, 0.0, 0.0, 0.0, 0.0, 0.0, 0.0, 0.0, 0.0, 0.0, 0.0, 0.0, 0.0, 0.0, 0.0, 0.0, 0.0, 0.0, 0.0, 0.0, 0.0, 0.0, 0.0, 0.0, 0.0, 0.0, 0.0, 0.0, 0.0, 0.0, 0.0, 0.0, 0.0, 0.0, 0.0, 0.0, 0.0, 0.0, 0.0, 0.0, 0.0, 0.0, 0.0, 0.0, 0.0, 0.0, 0.0, 0.0, 0.0, 0.0, 0.0, 0.0, 0.0, 0.0, 0.0, 0.0, 0.0, 0.0, 0.0, 0.0, 0.0, 0.0, 0.0, 0.0, 0.0, 0.0, 0.0, 0.0, 0.0, 0.0, 0.0, 0.0, 0.0, 0.0, 0.0, 0.0, 0.0, 0.0, 0.0, 0.0, 0.0, 0.0, 0.0, 0.0, 0.0, 0.0, 0.0, 0.0, 0.0, 0.0, 0.0, 0.0, 0.0, 0.0, 0.0, 0.0, 0.0, 0.0, 0.0, 0.0, 0.0, 0.0, 0.0, 0.0, 0.0, 0.0, 0.0, 0.0, 0.0, 0.0, 0.0, 0.0, 0.0, 0.0, 0.0, 0.0, 0.0, 0.0, 0.0, 0.0, 0.0, 0.0, 0.0, 0.0, 0.0, 0.0, 0.0, 0.0, 0.0, 0.0, 0.0, 0.0, 0.0, 0.0, 0.0, 0.0, 0.0, 0.0, 0.0, 0.0, 0.0, 0.0, 0.0, 0.0, 0.0, 0.0, 0.0, 0.0, 0.0, 0.0, 0.0, 0.0, 0.0, 0.0, 0.0, 0.0, 0.0, 0.0, 0.0, 0.0, 0.0, 0.0, 0.0, 0.0, 0.0, 0.0, 0.0, 0.0, 0.0, 0.0, 0.0, 0.0, 0.0, 0.0, 0.0, 0.0, 0.0, 0.0, 0.0, 0.0, 0.0, 0.0, 0.0, 0.0, 0.0, 0.0, 0.0, 0.0, 0.0, 0.0, 0.0, 0.0, 0.0, 0.0, 0.0, 0.0, 0.0, 0.0, 0.0, 0.0, 0.0, 0.0, 0.0, 0.0, 0.0, 0.0, 0.0, 0.0, 0.0, 0.0, 0.0, 0.0, 0.0, 0.0, 0.0, 0.0, 0.0, 0.0, 0.0, 0.0, 0.0, 0.0, 0.0, 0.0, 0.0, 0.0, 0.0, 0.0, 0.0, 0.0, 0.0, 0.0, 0.0, 0.0, 0.0, 0.0, 0.0, 0.0, 0.0, 0.0, 0.0, 0.0, 0.0, 0.0, 0.0, 0.0, 0.0, 0.0, 0.0, 0.0, 0.0, 0.0, 0.0, 0.0, 0.0, 0.0, 0.0, 0.0, 0.0, 0.0, 0.0, 0.0, 0.0, 0.0, 0.0, 0.0, 0.0, 0.0, 0.0, 0.0, 0.0, 0.0, 0.0, 0.0, 0.0, 0.0, 0.0, 0.0, 0.0, 0.0, 0.0, 0.0, 0.0, 0.0, 0.0, 0.0, 0.0, 0.0, 0.0, 0.0, 0.0, 0.0, 0.0, 0.0, 0.0, 0.0, 0.0, 0.0, 0.0, 0.0, 0.0, 0.0, 0.0, 0.0, 0.0, 0.0, 0.0, 0.0, 0.0, 0.0, 0.0, 0.0, 0.0, 0.0, 0.0, 0.0, 0.0, 0.0, 0.0, 0.0, 0.0, 0.0, 0.0, 0.0, 0.0, 0.0, 0.0, 0.0, 0.0, 0.0, 0.0, 0.0, 0.0, 0.0, 0.0, 0.0, 0.0, 0.0, 0.0, 0.0, 0.0, 0.0, 0.0, 0.0, 0.0, 0.0, 0.0, 0.0, 0.0, 0.0, 0.0, 0.0, 0.0, 0.0, 0.0, 0.0, 0.0, 0.0, 0.0, 0.0, 0.0, 0.0, 0.0, 0.0, 0.0, 0.0, 0.0, 0.0, 0.0, 0.0, 0.0, 0.0, 0.0, 0.0, 0.0, 0.0, 0.0, 0.0, 0.0, 0.0, 0.0, 0.0, 0.0, 0.0, 0.0, 0.0, 0.0, 0.0, 0.0, 0.0, 0.0, 0.0, 0.0, 0.0, 0.0, 0.0, 0.0, 0.0, 0.0, 0.0, 0.0, 0.0, 0.0, 0.0, 0.0, 0.0, 0.0, 0.0, 0.0, 0.0, 0.0, 0.0, 0.0, 0.0, 0.0, 0.0, 0.0, 0.0, 0.0, 0.0, 0.0, 0.0, 0.0, 0.0, 0.0, 0.0, 0.0, 0.0, 0.0, 0.0, 0.0, 0.0, 0.0, 0.0, 0.0, 0.0, 0.0, 0.0, 0.0, 0.0, 0.0, 0.0, 0.0, 0.0, 0.0, 0.0, 0.0, 0.0, 0.0, 0.0, 0.0, 0.0, 0.0, 0.0, 0.0, 0.0, 0.0, 0.0, 0.0, 0.0, 0.0, 0.0, 0.0, 0.0, 0.0, 0.0, 0.0, 0.0, 0.0, 0.0, 0.0, 0.0, 0.0, 0.0, 0.0, 0.0, 0.0, 0.0, 0.0, 0.0, 0.0, 0.0, 0.0, 0.0, 0.0, 0.0, 0.0, 0.0, 0.0, 0.0, 0.0, 0.0, 0.0, 0.0, 0.0, 0.0, 0.0, 0.0, 0.0, 0.0, 0.0, 0.0, 0.0, 0.0, 0.0, 0.0, 0.0, 0.0, 0.0, 0.0, 0.0, 0.0, 0.0, 0.0, 0.0, 0.0, 0.0, 0.0, 0.0, 0.0, 0.0, 0.0, 0.0, 0.0, 0.0, 0.0, 0.0, 0.0, 0.0, 0.0, 0.0, 0.0, 0.0, 0.0, 0.0, 0.0, 0.0, 0.0, 0.0, 0.0, 0.0, 0.0, 0.0, 0.0, 0.0, 0.0, 0.0, 0.0, 0.0, 0.0, 0.0, 0.0, 0.0, 0.0, 0.0, 0.0, 0.0, 0.0, 0.0, 0.0, 0.0, 0.0, 0.0, 0.0, 0.0, 0.0, 0.0, 0.0, 0.0, 0.0, 0.0, 0.0, 0.0, 0.0, 0.0, 0.0, 0.0, 0.0, 0.0, 0.0, 0.0, 0.0, 0.0, 0.0, 0.0, 0.0, 0.0, 0.0, 0.0, 0.0, 0.0, 0.0, 0.0, 0.0, 0.0, 0.0, 0.0, 0.0, 0.0, 0.0, 0.0, 0.0, 0.0, 0.0, 0.0, 0.0, 0.0, 0.0, 0.0, 0.0, 0.0, 0.0, 0.0, 0.0, 0.0, 0.0, 0.0, 0.0, 0.0, 0.0, 0.0, 0.0, 0.0, 0.0, 0.0, 0.0, 0.0, 0.0, 0.0, 0.0, 0.0, 0.0, 0.0, 0.0, 0.0, 0.0, 0.0, 0.0, 0.0, 0.0, 0.0, 0.0, 0.0, 0.0, 0.0, 0.0, 0.0, 0.0, 0.0, 0.0, 0.0, 0.0, 0.0, 0.0, 0.0, 0.0, 0.0, 0.0, 0.0, 0.0, 0.0, 0.0, 0.0, 0.0, 0.0, 0.0, 0.0, 0.0, 0.0, 0.0, 0.0, 0.0, 0.0, 0.0, 0.0, 0.0, 0.0, 0.0, 0.0, 0.0, 0.0, 0.0, 0.0, 0.0, 0.0, 0.0, 0.0, 0.0, 0.0, 0.0, 0.0, 0.0, 0.0, 0.0, 0.0, 0.0, 0.0, 0.0, 0.0, 0.0, 0.0, 0.0, 0.0, 0.0, 0.0, 0.0, 0.0, 0.0, 0.0, 0.0, 0.0, 0.0, 0.0, 0.0, 0.0, 0.0, 0.0, 0.0, 0.0, 0.0, 0.0, 0.0, 0.0, 0.0, 0.0, 0.0, 0.0, 0.0, 0.0, 0.0, 0.0, 0.0, 0.0, 0.0, 0.0, 0.0, 0.0, 0.0, 0.0, 0.0, 0.0, 0.0, 0.0, 0.0, 0.0, 0.0, 0.0, 0.0, 0.0, 0.0, 0.0, 0.0, 0.0, 0.0, 0.0, 0.0, 0.0, 0.0, 0.0, 0.0, 0.0, 0.0, 0.0, 0.0, 0.0, 0.0, 0.0, 0.0, 0.0, 0.0, 0.0, 0.0, 0.0, 0.0, 0.0, 0.0, 0.0, 0.0, 0.0, 0.0, 0.0, 0.0, 0.0, 0.0, 0.0, 0.0, 0.0, 0.0, 0.0, 0.0, 0.0, 0.0, 0.0, 0.0, 0.0, 0.0, 0.0, 0.0, 0.0, 0.0, 0.0, 0.0, 0.0, 0.0, 0.0, 0.0, 0.0, 0.0, 0.0, 0.0, 0.0, 0.0, 0.0, 0.0, 0.0, 0.0, 0.0, 0.0, 0.0, 0.0, 0.0, 0.0, 0.0, 0.0, 0.0, 0.0, 0.0, 0.0, 0.0, 0.0, 0.0, 0.0, 0.0, 0.0, 0.0, 0.0, 0.0, 0.0, 0.0, 0.0, 0.0, 0.0, 0.0, 0.0, 0.0, 0.0, 0.0, 0.0, 0.0, 0.0, 0.0, 0.0, 0.0, 0.0, 0.0, 0.0, 0.0, 0.0, 0.0, 0.0, 0.0, 0.0, 0.0, 0.0, 0.0, 0.0, 0.0, 0.0, 0.0, 0.0, 0.0, 0.0, 0.0, 0.0, 0.0, 0.0, 0.0, 0.0, 0.0, 0.0, 0.0, 0.0, 0.0, 0.0, 0.0, 0.0, 0.0, 0.0, 0.0, 0.0, 0.0, 0.0, 0.0, 0.0, 0.0, 0.0, 0.0, 0.0, 0.0, 0.0, 0.0, 0.0, 0.0, 0.0, 0.0, 0.0, 0.0, 0.0, 0.0, 0.0, 0.0, 0.0, 0.0, 0.0, 0.0, 0.0, 0.0, 0.0, 0.0, 0.0, 0.0, 0.0, 0.0, 0.0, 0.0, 0.0, 0.0, 0.0, 0.0, 0.0, 0.0, 0.0, 0.0, 0.0, 0.0, 0.0, 0.0, 0.0, 0.0, 0.0, 0.0, 0.0, 0.0, 0.0, 0.0, 0.0, 0.0, 0.0, 0.0, 0.0, 0.0, 0.0, 0.0, 0.0, 0.0, 0.0, 0.0, 0.0, 0.0, 0.0, 0.0, 0.0, 0.0, 0.0, 0.0, 0.0, 0.0, 0.0, 0.0, 0.0, 0.0, 0.0, 0.0, 0.0, 0.0, 0.0, 0.0, 0.0, 0.0, 0.0, 0.0, 0.0, 0.0, 0.0, 0.0, 0.0, 0.0, 0.0, 0.0, 0.0, 0.0, 0.0, 0.0, 0.0, 0.0, 0.0, 0.0, 0.0, 0.0, 0.0, 0.0, 0.0, 0.0, 0.0, 0.0, 0.0, 0.0, 0.0, 0.0, 0.0, 0.0, 0.0, 0.0, 0.0, 0.0, 0.0, 0.0, 0.0, 0.0, 0.0, 0.0, 0.0, 0.0, 0.0, 0.0, 0.0, 0.0, 0.0, 0.0, 0.0, 0.0, 0.0, 0.0, 0.0, 0.0, 0.0, 0.0, 0.0, 0.0, 0.0, 0.0, 0.0, 0.0, 0.0, 0.0, 0.0, 0.0, 0.0, 0.0, 0.0, 0.0, 0.0, 0.0, 0.0, 0.0, 0.0, 0.0, 0.0, 0.0, 0.0, 0.0, 0.0, 0.0, 0.0, 0.0, 0.0, 0.0, 0.0, 0.0, 0.0, 0.0, 0.0, 0.0, 0.0, 0.0, 0.0, 0.0, 0.0, 0.0, 0.0, 0.0, 0.0, 0.0, 0.0, 0.0, 0.0, 0.0, 0.0, 0.0, 0.0, 0.0, 0.0, 0.0, 0.0, 0.0, 0.0, 0.0, 0.0, 0.0, 0.0, 0.0, 0.0, 0.0, 0.0, 0.0, 0.0, 0.0, 0.0, 0.0, 0.0, 0.0, 0.0, 0.0, 0.0, 0.0, 0.0, 0.0, 0.0, 0.0, 0.0, 0.0, 0.0, 0.0, 0.0, 0.0, 0.0, 0.0, 0.0, 0.0, 0.0, 0.0, 0.0, 0.0, 0.0, 0.0, 0.0, 0.0, 0.0, 0.0, 0.0, 0.0, 0.0, 0.0, 0.0, 0.0, 0.0, 0.0, 0.0, 0.0, 0.0, 0.0, 0.0, 0.0, 0.0, 0.0, 0.0, 0.0, 0.0, 0.0, 0.0, 0.0, 0.0, 0.0, 0.0, 0.0, 0.0, 0.0, 0.0, 0.0, 0.0, 0.0, 0.0, 0.0, 0.0, 0.0, 0.0, 0.0, 0.0, 0.0, 0.0, 0.0, 0.0, 0.0, 0.0, 0.0, 0.0, 0.0, 0.0, 0.0, 0.0, 0.0, 0.0, 0.0, 0.0, 0.0, 0.0, 0.0, 0.0, 0.0, 0.0, 0.0, 0.0, 0.0, 0.0, 0.0, 0.0, 0.0, 0.0, 0.0, 0.0, 0.0, 0.0, 0.0, 0.0, 0.0, 0.0, 0.0, 0.0, 0.0, 0.0, 0.0, 0.0, 0.0, 0.0, 0.0, 0.0, 0.0, 0.0, 0.0, 0.0, 0.0, 0.0, 0.0, 0.0, 0.0, 0.0, 0.0, 0.0, 0.0, 0.0, 0.0, 0.0, 0.0, 0.0, 0.0, 0.0, 0.0, 0.0, 0.0, 0.0, 0.0, 0.0, 0.0, 0.0, 0.0, 0.0, 0.0, 0.0, 0.0, 0.0, 0.0, 0.0, 0.0, 0.0, 0.0, 0.0, 0.0, 0.0, 0.0, 0.0, 0.0, 0.0, 0.0, 0.0, 0.0, 0.0, 0.0, 0.0, 0.0, 0.0, 0.0, 0.0, 0.0, 0.0, 0.0, 0.0, 0.0, 0.0, 0.0, 0.0, 0.0, 0.0, 0.0, 0.0, 0.0, 0.0, 0.0, 0.0, 0.0, 0.0, 0.0, 0.0, 0.0, 0.0, 0.0, 0.0, 0.0, 0.0, 0.0, 0.0, 0.0, 0.0, 0.0, 0.0, 0.0, 0.0, 0.0, 0.0, 0.0, 0.0, 0.0, 0.0, 0.0, 0.0, 0.0, 0.0, 0.0, 0.0, 0.0, 0.0, 0.0, 0.0, 0.0, 0.0, 0.0, 0.0, 0.0, 0.0, 0.0, 0.0, 0.0, 0.0, 0.0, 0.0, 0.0, 0.0, 0.0, 0.0, 0.0, 0.0, 0.0, 0.0, 0.0, 0.0, 0.0, 0.0, 0.0, 0.0, 0.0, 0.0, 0.0, 0.0, 0.0, 0.0, 0.0, 0.0, 0.0, 0.0, 0.0, 0.0, 0.0, 0.0, 0.0, 0.0, 0.0, 0.0, 0.0, 0.0, 0.0, 0.0, 0.0, 0.0, 0.0, 0.0, 0.0, 0.0, 0.0, 0.0, 0.0, 0.0, 0.0, 0.0, 0.0, 0.0, 0.0, 0.0, 0.0, 0.0, 0.0, 0.0, 0.0, 0.0, 0.0, 0.0, 0.0, 0.0, 0.0, 0.0, 0.0, 0.0, 0.0, 0.0, 0.0, 0.0, 0.0, 0.0, 0.0, 0.0, 0.0, 0.0, 0.0, 0.0, 0.0, 0.0, 0.0, 0.0, 0.0, 0.0, 0.0, 0.0, 0.0, 0.0, 0.0, 0.0, 0.0, 0.0, 0.0, 0.0, 0.0, 0.0, 0.0, 0.0, 0.0, 0.0, 0.0, 0.0, 0.0, 0.0, 0.0, 0.0, 0.0, 0.0, 0.0, 0.0, 0.0, 0.0, 0.0, 0.0, 0.0, 0.0, 0.0, 0.0, 0.0, 0.0, 0.0, 0.0, 0.0, 0.0, 0.0, 0.0, 0.0, 0.0, 0.0, 0.0, 0.0, 0.0, 0.0, 0.0, 0.0, 0.0, 0.0, 0.0, 0.0, 0.0, 0.0, 0.0, 0.0, 0.0, 0.0, 0.0, 0.0, 0.0, 0.0, 0.0, 0.0, 0.0, 0.0, 0.0, 0.0, 0.0, 0.0, 0.0, 0.0, 0.0, 0.0, 0.0, 0.0, 0.0, 0.0, 0.0, 0.0, 0.0, 0.0, 0.0, 0.0, 0.0, 0.0, 0.0, 0.0, 0.0, 0.0, 0.0, 0.0, 0.0, 0.0, 0.0, 0.0, 0.0, 0.0, 0.0, 0.0, 0.0, 0.0, 0.0, 0.0, 0.0, 0.0, 0.0, 0.0, 0.0, 0.0, 0.0, 0.0, 0.0, 0.0, 0.0, 0.0, 0.0, 0.0, 0.0, 0.0, 0.0, 0.0, 0.0, 0.0, 0.0, 0.0, 0.0, 0.0, 0.0, 0.0, 0.0, 0.0, 0.0, 0.0, 0.0, 0.0, 0.0, 0.0, 0.0, 0.0, 0.0, 0.0, 0.0, 0.0, 0.0, 0.0, 0.0, 0.0, 0.0, 0.0, 0.0, 0.0, 0.0, 0.0, 0.0, 0.0, 0.0, 0.0, 0.0, 0.0, 0.0, 0.0, 0.0, 0.0, 0.0, 0.0, 0.0, 0.0, 0.0, 0.0, 0.0, 0.0, 0.0, 0.0, 0.0, 0.0, 0.0, 0.0, 0.0, 0.0, 0.0, 0.0, 0.0, 0.0, 0.0, 0.0, 0.0, 0.0, 0.0, 0.0, 0.0, 0.0, 0.0, 0.0, 0.0, 0.0, 0.0, 0.0, 0.0, 0.0, 0.0, 0.0, 0.0, 0.0, 0.0, 0.0, 0.0, 0.0, 0.0, 0.0, 0.0, 0.0, 0.0, 0.0, 0.0, 0.0, 0.0, 0.0, 0.0, 0.0, 0.0, 0.0, 0.0, 0.0, 0.0, 0.0, 0.0, 0.0, 0.0, 0.0, 0.0, 0.0, 0.0, 0.0, 0.0, 0.0, 0.0, 0.0, 0.0, 0.0, 0.0, 0.0, 0.0, 0.0, 0.0, 0.0, 0.0, 0.0, 0.0, 0.0, 0.0, 0.0, 0.0, 0.0, 0.0, 0.0, 0.0, 0.0, 0.0, 0.0, 0.0, 0.0, 0.0, 0.0, 0.0, 0.0, 0.0, 0.0, 0.0, 0.0, 0.0, 0.0, 0.0, 0.0, 0.0, 0.0, 0.0, 0.0, 0.0, 0.0, 0.0, 0.0, 0.0, 0.0, 0.0, 0.0, 0.0, 0.0, 0.0, 0.0, 0.0, 0.0, 0.0, 0.0, 0.0, 0.0, 0.0, 0.0, 0.0, 0.0, 0.0, 0.0, 0.0, 0.0, 0.0, 0.0, 0.0, 0.0, 0.0, 0.0, 0.0, 0.0, 0.0, 0.0, 0.0, 0.0, 0.0, 0.0, 0.0, 0.0, 0.0, 0.0, 0.0, 0.0, 0.0, 0.0, 0.0, 0.0, 0.0, 0.0, 0.0, 0.0, 0.0, 0.0, 0.0, 0.0, 0.0, 0.0, 0.0, 0.0, 0.0, 0.0, 0.0, 0.0, 0.0, 0.0, 0.0, 0.0, 0.0, 0.0, 0.0, 0.0, 0.0, 0.0, 0.0, 0.0, 0.0, 0.0, 0.0, 0.0, 0.0, 0.0, 0.0, 0.0, 0.0, 0.0, 0.0, 0.0, 0.0, 0.0, 0.0, 0.0, 0.0, 0.0, 0.0, 0.0, 0.0, 0.0, 0.0, 0.0, 0.0, 0.0, 0.0, 0.0, 0.0, 0.0, 0.0, 0.0, 0.0, 0.0, 0.0, 0.0, 0.0, 0.0, 0.0, 0.0, 0.0, 0.0, 0.0, 0.0, 0.0, 0.0, 0.0, 0.0, 0.0, 0.0, 0.0, 0.0, 0.0, 0.0, 0.0, 0.0, 0.0, 0.0, 0.0, 0.0, 0.0, 0.0, 0.0, 0.0, 0.0, 0.0, 0.0, 0.0, 0.0, 0.0, 0.0, 0.0, 0.0, 0.0, 0.0, 0.0, 0.0, 0.0, 0.0, 0.0, 0.0, 0.0, 0.0, 0.0, 0.0, 0.0, 0.0, 0.0, 0.0, 0.0, 0.0, 0.0, 0.0, 0.0, 0.0, 0.0, 0.0, 0.0, 0.0, 0.0, 0.0, 0.0, 0.0, 0.0, 0.0, 0.0, 0.0, 0.0, 0.0, 0.0, 0.0, 0.0, 0.0, 0.0, 0.0, 0.0, 0.0, 0.0, 0.0, 0.0, 0.0, 0.0, 0.0, 0.0, 0.0, 0.0, 0.0, 0.0, 0.0, 0.0, 0.0, 0.0, 0.0, 0.0, 0.0, 0.0, 0.0, 0.0, 0.0, 0.0, 0.0, 0.0, 0.0, 0.0, 0.0, 0.0, 0.0, 0.0, 0.0, 0.0, 0.0, 0.0, 0.0, 0.0, 0.0, 0.0, 0.0, 0.0, 0.0, 0.0, 0.0, 0.0, 0.0, 0.0, 0.0, 0.0, 0.0, 0.0, 0.0, 0.0, 0.0, 0.0, 0.0, 0.0, 0.0, 0.0, 0.0, 0.0, 0.0, 0.0, 0.0, 0.0, 0.0, 0.0, 0.0, 0.0, 0.0, 0.0, 0.0, 0.0, 0.0, 0.0, 0.0, 0.0, 0.0, 0.0, 0.0, 0.0, 0.0, 0.0, 0.0, 0.0, 0.0, 0.0, 0.0, 0.0, 0.0, 0.0, 0.0, 0.0, 0.0, 0.0, 0.0, 0.0, 0.0, 0.0, 0.0, 0.0, 0.0, 0.0, 0.0, 0.0, 0.0, 0.0, 0.0, 0.0, 0.0, 0.0, 0.0, 0.0, 0.0, 0.0, 0.0, 0.0, 0.0, 0.0, 0.0, 0.0, 0.0, 0.0, 0.0, 0.0, 0.0, 0.0, 0.0, 0.0, 0.0, 0.0, 0.0, 0.0, 0.0, 0.0, 0.0, 0.0, 0.0, 0.0, 0.0, 0.0, 0.0, 0.0, 0.0, 0.0, 0.0, 0.0, 0.0, 0.0, 0.0, 0.0, 0.0, 0.0, 0.0, 0.0, 0.0, 0.0, 0.0, 0.0, 0.0, 0.0, 0.0, 0.0, 0.0, 0.0, 0.0, 0.0, 0.0, 0.0, 0.0, 0.0, 0.0, 0.0, 0.0, 0.0, 0.0, 0.0, 0.0, 0.0, 0.0, 0.0, 0.0, 0.0, 0.0, 0.0, 0.0, 0.0, 0.0, 0.0, 0.0, 0.0, 0.0, 0.0, 0.0, 0.0, 0.0, 0.0, 0.0, 0.0, 0.0, 0.0, 0.0, 0.0, 0.0, 0.0, 0.0, 0.0, 0.0, 0.0, 0.0, 0.0, 0.0, 0.0, 0.0, 0.0, 0.0, 0.0, 0.0, 0.0, 0.0, 0.0, 0.0, 0.0, 0.0, 0.0, 0.0, 0.0, 0.0, 0.0, 0.0, 0.0, 0.0, 0.0, 0.0, 0.0, 0.0, 0.0, 0.0, 0.0, 0.0, 0.0, 0.0, 0.0, 0.0, 0.0, 0.0, 0.0, 0.0, 0.0, 0.0, 0.0, 0.0, 0.0, 0.0, 0.0, 0.0, 0.0, 0.0, 0.0, 0.0, 0.0, 0.0, 0.0, 0.0, 0.0, 0.0, 0.0, 0.0, 0.0, 0.0, 0.0, 0.0, 0.0, 0.0, 0.0, 0.0, 0.0, 0.0, 0.0, 0.0, 0.0, 0.0, 0.0, 0.0, 0.0, 0.0, 0.0, 0.0, 0.0, 0.0, 0.0, 0.0, 0.0, 0.0, 0.0, 0.0, 0.0, 0.0, 0.0, 0.0, 0.0, 0.0, 0.0, 0.0, 0.0, 0.0, 0.0, 0.0, 0.0, 0.0, 0.0, 0.0, 0.0, 0.0, 0.0, 0.0, 0.0, 0.0, 0.0, 0.0, 0.0, 0.0, 0.0, 0.0, 0.0, 0.0, 0.0, 0.0, 0.0, 0.0, 0.0, 0.0, 0.0, 0.0, 0.0, 0.0, 0.0, 0.0, 0.0, 0.0, 0.0, 0.0, 0.0, 0.0, 0.0, 0.0, 0.0, 0.0, 0.0, 0.0, 0.0, 0.0, 0.0, 0.0, 0.0, 0.0, 0.0, 0.0, 0.0, 0.0, 0.0, 0.0, 0.0, 0.0, 0.0, 0.0, 0.0, 0.0, 0.0, 0.0, 0.0, 0.0, 0.0, 0.0, 0.0, 0.0, 0.0, 0.0, 0.0, 0.0, 0.0, 0.0, 0.0, 0.0, 0.0, 0.0, 0.0, 0.0, 0.0, 0.0, 0.0, 0.0, 0.0, 0.0, 0.0, 0.0, 0.0, 0.0, 0.0, 0.0, 0.0, 0.0, 0.0, 0.0, 0.0, 0.0, 0.0, 0.0, 0.0, 0.0, 0.0, 0.0, 0.0, 0.0, 0.0, 0.0, 0.0, 0.0, 0.0, 0.0, 0.0, 0.0, 0.0, 0.0, 0.0, 0.0, 0.0, 0.0, 0.0, 0.0, 0.0, 0.0, 0.0, 0.0, 0.0, 0.0, 0.0, 0.0, 0.0, 0.0, 0.0, 0.0, 0.0, 0.0, 0.0, 0.0, 0.0, 0.0, 0.0, 0.0, 0.0, 0.0, 0.0, 0.0, 0.0, 0.0, 0.0, 0.0, 0.0, 0.0, 0.0, 0.0, 0.0, 0.0, 0.0, 0.0, 0.0, 0.0, 0.0, 0.0, 0.0, 0.0, 0.0, 0.0, 0.0, 0.0, 0.0, 0.0, 0.0, 0.0, 0.0, 0.0, 0.0, 0.0, 0.0, 0.0, 0.0, 0.0, 0.0, 0.0, 0.0, 0.0, 0.0, 0.0, 0.0, 0.0, 0.0, 0.0, 0.0, 0.0, 0.0, 0.0, 0.0, 0.0, 0.0, 0.0, 0.0, 0.0, 0.0, 0.0, 0.0, 0.0, 0.0, 0.0, 0.0, 0.0, 0.0, 0.0, 0.0, 0.0, 0.0, 0.0, 0.0, 0.0, 0.0, 0.0, 0.0, 0.0, 0.0, 0.0, 0.0, 0.0, 0.0, 0.0, 0.0, 0.0, 0.0, 0.0, 0.0, 0.0, 0.0, 0.0, 0.0, 0.0, 0.0, 0.0, 0.0, 0.0, 0.0, 0.0, 0.0, 0.0, 0.0, 0.0, 0.0, 0.0, 0.0, 0.0, 0.0, 0.0, 0.0, 0.0, 0.0, 0.0, 0.0, 0.0, 0.0, 0.0, 0.0, 0.0, 0.0, 0.0, 0.0, 0.0, 0.0, 0.0, 0.0, 0.0, 0.0, 0.0, 0.0, 0.0, 0.0, 0.0, 0.0, 0.0, 0.0, 0.0, 0.0, 0.0, 0.0, 0.0, 0.0, 0.0, 0.0, 0.0, 0.0, 0.0, 0.0, 0.0, 0.0, 0.0, 0.0, 0.0, 0.0, 0.0, 0.0, 0.0, 0.0, 0.0, 0.0, 0.0, 0.0, 0.0, 0.0, 0.0, 0.0, 0.0, 0.0, 0.0, 0.0, 0.0, 0.0, 0.0, 0.0, 0.0, 0.0, 0.0, 0.0, 0.0, 0.0, 0.0, 0.0, 0.0, 0.0, 0.0, 0.0, 0.0, 0.0, 0.0, 0.0, 0.0, 0.0, 0.0, 0.0, 0.0, 0.0, 0.0, 0.0, 0.0, 0.0, 0.0, 0.0, 0.0, 0.0, 0.0, 0.0, 0.0, 0.0, 0.0, 0.0, 0.0, 0.0, 0.0, 0.0, 0.0, 0.0, 0.0, 0.0, 0.0, 0.0, 0.0, 0.0, 0.0, 0.0, 0.0, 0.0, 0.0, 0.0, 0.0, 0.0, 0.0, 0.0, 0.0, 0.0, 0.0, 0.0, 0.0, 0.0, 0.0, 0.0, 0.0, 0.0, 0.0, 0.0, 0.0, 0.0, 0.0, 0.0, 0.0, 0.0, 0.0, 0.0, 0.0, 0.0, 0.0, 0.0, 0.0, 0.0, 0.0, 0.0, 0.0, 0.0, 0.0, 0.0, 0.0, 0.0, 0.0, 0.0, 0.0, 0.0, 0.0, 0.0, 0.0, 0.0, 0.0, 0.0, 0.0, 0.0, 0.0, 0.0, 0.0, 0.0, 0.0, 0.0, 0.0, 0.0, 0.0, 0.0, 0.0, 0.0, 0.0, 0.0, 0.0, 0.0, 0.0, 0.0, 0.0, 0.0, 0.0, 0.0, 0.0, 0.0, 0.0, 0.0, 0.0, 0.0, 0.0, 0.0, 0.0, 0.0, 0.0, 0.0, 0.0, 0.0, 0.0, 0.0, 0.0, 0.0, 0.0, 0.0, 0.0, 0.0, 0.0, 0.0, 0.0, 0.0, 0.0, 0.0, 0.0, 0.0, 0.0, 0.0, 0.0, 0.0, 0.0, 0.0, 0.0, 0.0, 0.0, 0.0, 0.0, 0.0, 0.0, 0.0, 0.0, 0.0, 0.0, 0.0, 0.0, 0.0, 0.0, 0.0, 0.0, 0.0, 0.0, 0.0, 0.0, 0.0, 0.0, 0.0, 0.0, 0.0, 0.0, 0.0, 0.0, 0.0, 0.0, 0.0, 0.0, 0.0, 0.0, 0.0, 0.0, 0.0, 0.0, 0.0, 0.0, 0.0, 0.0, 0.0, 0.0, 0.0, 0.0, 0.0, 0.0, 0.0, 0.0, 0.0, 0.0, 0.0, 0.0, 0.0, 0.0, 0.0, 0.0, 0.0, 0.0, 0.0, 0.0, 0.0, 0.0, 0.0, 0.0, 0.0, 0.0, 0.0, 0.0, 0.0, 0.0, 0.0, 0.0, 0.0, 0.0, 0.0, 0.0, 0.0, 0.0, 0.0, 0.0, 0.0, 0.0, 0.0, 0.0, 0.0, 0.0, 0.0, 0.0, 0.0, 0.0, 0.0, 0.0, 0.0, 0.0, 0.0, 0.0, 0.0, 0.0, 0.0, 0.0, 0.0, 0.0, 0.0, 0.0, 0.0, 0.0, 0.0, 0.0, 0.0, 0.0, 0.0, 0.0, 0.0, 0.0, 0.0, 0.0, 0.0, 0.0, 0.0, 0.0, 0.0, 0.0, 0.0, 0.0, 0.0, 0.0, 0.0, 0.0, 0.0, 0.0, 0.0, 0.0, 0.0, 0.0, 0.0, 0.0, 0.0, 0.0, 0.0, 0.0, 0.0, 0.0, 0.0, 0.0, 0.0, 0.0, 0.0, 0.0, 0.0, 0.0, 0.0, 0.0, 0.0, 0.0, 0.0, 0.0, 0.0, 0.0, 0.0, 0.0, 0.0, 0.0, 0.0, 0.0, 0.0, 0.0, 0.0, 0.0, 0.0, 0.0, 0.0, 0.0, 0.0, 0.0, 0.0, 0.0, 0.0, 0.0, 0.0, 0.0, 0.0, 0.0, 0.0, 0.0, 0.0, 0.0, 0.0, 0.0, 0.0, 0.0, 0.0, 0.0, 0.0, 0.0, 0.0, 0.0, 0.0, 0.0, 0.0, 0.0, 0.0, 0.0, 0.0, 0.0, 0.0, 0.0, 0.0, 0.0, 0.0, 0.0, 0.0, 0.0, 0.0, 0.0, 0.0, 0.0, 0.0, 0.0, 0.0, 0.0, 0.0, 0.0, 0.0, 0.0, 0.0, 0.0, 0.0, 0.0, 0.0, 0.0, 0.0, 0.0, 0.0, 0.0, 0.0, 0.0, 0.0, 0.0, 0.0, 0.0, 0.0, 0.0, 0.0, 0.0, 0.0, 0.0, 0.0, 0.0, 0.0, 0.0, 0.0, 0.0, 0.0, 0.0, 0.0, 0.0, 0.0, 0.0, 0.0, 0.0, 0.0, 0.0, 0.0, 0.0, 0.0, 0.0, 0.0, 0.0, 0.0, 0.0, 0.0, 0.0, 0.0, 0.0, 0.0, 0.0, 0.0, 0.0, 0.0, 0.0, 0.0, 0.0, 0.0, 0.0, 0.0, 0.0, 0.0, 0.0, 0.0, 0.0, 0.0, 0.0, 0.0, 0.0, 0.0, 0.0, 0.0, 0.0, 0.0, 0.0, 0.0, 0.0, 0.0, 0.0, 0.0, 0.0, 0.0, 0.0, 0.0, 0.0, 0.0, 0.0, 0.0, 0.0, 0.0, 0.0, 0.0, 0.0, 0.0, 0.0, 0.0, 0.0, 0.0, 0.0, 0.0, 0.0, 0.0, 0.0, 0.0, 0.0, 0.0, 0.0, 0.0, 0.0, 0.0, 0.0, 0.0, 0.0, 0.0, 0.0, 0.0, 0.0, 0.0, 0.0, 0.0, 0.0, 0.0, 0.0, 0.0, 0.0, 0.0, 0.0, 0.0, 0.0, 0.0, 0.0, 0.0, 0.0, 0.0, 0.0, 0.0, 0.0, 0.0, 0.0, 0.0, 0.0, 0.0, 0.0, 0.0, 0.0, 0.0, 0.0, 0.0, 0.0, 0.0, 0.0, 0.0, 0.0, 0.0, 0.0, 0.0, 0.0, 0.0, 0.0, 0.0, 0.0, 0.0, 0.0, 0.0, 0.0, 0.0, 0.0, 0.0, 0.0, 0.0, 0.0, 0.0, 0.0, 0.0, 0.0, 0.0, 0.0, 0.0, 0.0, 0.0, 0.0, 0.0, 0.0, 0.0, 0.0, 0.0, 0.0, 0.0, 0.0, 0.0, 0.0, 0.0, 0.0, 0.0, 0.0, 0.0, 0.0, 0.0, 0.0, 0.0, 0.0, 0.0, 0.0, 0.0, 0.0, 0.0, 0.0, 0.0, 0.0, 0.0, 0.0, 0.0, 0.0, 0.0, 0.0, 0.0, 0.0, 0.0, 0.0, 0.0, 0.0, 0.0, 0.0, 0.0, 0.0, 0.0, 0.0, 0.0, 0.0, 0.0, 0.0, 0.0, 0.0, 0.0, 0.0])
me_circle_001.update()
me_plane = bpy.data.meshes.new('Plane')
me_plane.from_pydata([(-1.0, -1.0, 0.0), (1.0, -1.0, 0.0), (-1.0, 1.0, 0.0), (1.0, 1.0, 0.0), (-1.0, 1.0, 0.6649), (-1.0, -1.0, 0.6649), (1.0, -1.0, 0.6649), (1.0, 1.0, 0.6649), (0.0, -1.0, 0.0), (0.0, 1.0, 0.0), (0.0, -1.0, 0.6649), (0.0, 1.0, 0.6649), (0.5, -1.0, 0.0), (0.5, -1.0, 0.6649), (0.5, 1.0, 0.0), (0.5, 1.0, 0.6649), (0.75, -1.0, 0.0), (0.75, -1.0, 0.6649), (0.75, 1.0, 0.0), (0.75, 1.0, 0.6649), (-0.5, 1.0, 0.0), (-0.5, 1.0, 0.6649), (-0.5, -1.0, 0.0), (-0.5, -1.0, 0.6649), (-0.75, 1.0, 0.0), (-0.75, 1.0, 0.6649), (-0.75, -1.0, 0.0), (-0.75, -1.0, 0.6649)], [], [(16, 18, 3, 1), (17, 6, 7, 19), (1, 3, 7, 6), (2, 0, 5, 4), (24, 2, 4, 25), (16, 1, 6, 17), (22, 8, 10, 23), (14, 9, 11, 15), (23, 10, 11, 21), (22, 20, 9, 8), (18, 14, 15, 19), (8, 12, 13, 10), (10, 13, 15, 11), (8, 9, 14, 12), (3, 18, 19, 7), (12, 16, 17, 13), (13, 17, 19, 15), (12, 14, 18, 16), (26, 24, 20, 22), (27, 23, 21, 25), (26, 22, 23, 27), (9, 20, 21, 11), (0, 26, 27, 5), (5, 27, 25, 4), (0, 2, 24, 26), (20, 24, 25, 21)])
_uv = me_plane.uv_layers.new(name='UVMap')
_uv.uv.foreach_set('vector', [0.875, 0.0, 0.875, 1.0, 1.0, 1.0, 1.0, 0.0, 0.875, 0.0, 1.0, 0.0, 1.0, 1.0, 0.875, 1.0, 1.0, 0.0, 1.0, 1.0, 1.0, 1.0, 1.0, 0.0, 0.0, 1.0, 0.0, 0.0, 0.0, 0.0, 0.0, 1.0, 0.125, 1.0, 0.0, 1.0, 0.0, 1.0, 0.125, 1.0, 0.875, 0.0, 1.0, 0.0, 1.0, 0.0, 0.875, 0.0, 0.25, 0.0, 0.5, 0.0, 0.5, 0.0, 0.25, 0.0, 0.75, 1.0, 0.5, 1.0, 0.5, 1.0, 0.75, 1.0, 0.25, 0.0, 0.5, 0.0, 0.5, 1.0, 0.25, 1.0, 0.25, 0.0, 0.25, 1.0, 0.5, 1.0, 0.5, 0.0, 0.875, 1.0, 0.75, 1.0, 0.75, 1.0, 0.875, 1.0, 0.5, 0.0, 0.75, 0.0, 0.75, 0.0, 0.5, 0.0, 0.5, 0.0, 0.75, 0.0, 0.75, 1.0, 0.5, 1.0, 0.5, 0.0, 0.5, 1.0, 0.75, 1.0, 0.75, 0.0, 1.0, 1.0, 0.875, 1.0, 0.875, 1.0, 1.0, 1.0, 0.75, 0.0, 0.875, 0.0, 0.875, 0.0, 0.75, 0.0, 0.75, 0.0, 0.875, 0.0, 0.875, 1.0, 0.75, 1.0, 0.75, 0.0, 0.75, 1.0, 0.875, 1.0, 0.875, 0.0, 0.125, 0.0, 0.125, 1.0, 0.25, 1.0, 0.25, 0.0, 0.125, 0.0, 0.25, 0.0, 0.25, 1.0, 0.125, 1.0, 0.125, 0.0, 0.25, 0.0, 0.25, 0.0, 0.125, 0.0, 0.5, 1.0, 0.25, 1.0, 0.25, 1.0, 0.5, 1.0, 0.0, 0.0, 0.125, 0.0, 0.125, 0.0, 0.0, 0.0, 0.0, 0.0, 0.125, 0.0, 0.125, 1.0, 0.0, 1.0, 0.0, 0.0, 0.0, 1.0, 0.125, 1.0, 0.125, 0.0, 0.25, 1.0, 0.125, 1.0, 0.125, 1.0, 0.25, 1.0])
me_plane.update()
me_plane_001 = bpy.data.meshes.new('Plane.001')
me_plane_001.from_pydata([(1.363, -5.988, -1.958), (3.363, -5.988, -1.958), (-1.0, 0.9964, 0.005949), (1.0, 0.9964, 0.005949), (-1.0, 1.035, -0.1321), (1.363, -5.949, -2.096), (3.363, -5.949, -2.096), (1.0, 1.035, -0.1321), (0.1816, -2.496, -0.9758), (2.363, -5.988, -1.958), (2.182, -2.496, -0.9758), (0.0, 0.9964, 0.005949), (0.1816, -2.457, -1.114), (2.363, -5.949, -2.096), (2.182, -2.457, -1.114), (0.0, 1.035, -0.1321), (1.0, 1.016, -0.06308), (3.363, -5.968, -2.027), (1.363, -5.968, -2.027), (-1.0, 1.016, -0.06308), (2.363, -5.968, -2.027), (0.0, 1.016, -0.06308), (0.1816, -2.476, -1.045), (2.182, -2.476, -1.045), (1.182, -2.457, -1.114), (1.182, -2.496, -0.9758)], [], [(25, 10, 3, 11), (24, 15, 7, 14), (23, 14, 7, 16), (22, 12, 5, 18), (21, 15, 4, 19), (20, 13, 6, 17), (9, 20, 17, 1), (0, 18, 20, 9), (18, 5, 13, 20), (11, 21, 19, 2), (3, 16, 21, 11), (16, 7, 15, 21), (8, 22, 18, 0), (2, 19, 22, 8), (19, 4, 12, 22), (10, 23, 16, 3), (1, 17, 23, 10), (17, 6, 14, 23), (13, 24, 14, 6), (5, 12, 24, 13), (12, 4, 15, 24), (8, 25, 11, 2), (0, 9, 25, 8), (9, 1, 10, 25)])
_uv = me_plane_001.uv_layers.new(name='UVMap')
_uv.uv.foreach_set('vector', [0.5, 0.5, 1.0, 0.5, 1.0, 1.0, 0.5, 1.0, 0.5, 0.5, 0.5, 1.0, 1.0, 1.0, 1.0, 0.5, 1.0, 0.5, 1.0, 0.5, 1.0, 1.0, 1.0, 1.0, 0.0, 0.5, 0.0, 0.5, 0.0, 0.0, 0.0, 0.0, 0.5, 1.0, 0.5, 1.0, 0.0, 1.0, 0.0, 1.0, 0.5, 0.0, 0.5, 0.0, 1.0, 0.0, 1.0, 0.0, 0.5, 0.0, 0.5, 0.0, 1.0, 0.0, 1.0, 0.0, 0.0, 0.0, 0.0, 0.0, 0.5, 0.0, 0.5, 0.0, 0.0, 0.0, 0.0, 0.0, 0.5, 0.0, 0.5, 0.0, 0.5, 1.0, 0.5, 1.0, 0.0, 1.0, 0.0, 1.0, 1.0, 1.0, 1.0, 1.0, 0.5, 1.0, 0.5, 1.0, 1.0, 1.0, 1.0, 1.0, 0.5, 1.0, 0.5, 1.0, 0.0, 0.5, 0.0, 0.5, 0.0, 0.0, 0.0, 0.0, 0.0, 1.0, 0.0, 1.0, 0.0, 0.5, 0.0, 0.5, 0.0, 1.0, 0.0, 1.0, 0.0, 0.5, 0.0, 0.5, 1.0, 0.5, 1.0, 0.5, 1.0, 1.0, 1.0, 1.0, 1.0, 0.0, 1.0, 0.0, 1.0, 0.5, 1.0, 0.5, 1.0, 0.0, 1.0, 0.0, 1.0, 0.5, 1.0, 0.5, 0.5, 0.0, 0.5, 0.5, 1.0, 0.5, 1.0, 0.0, 0.0, 0.0, 0.0, 0.5, 0.5, 0.5, 0.5, 0.0, 0.0, 0.5, 0.0, 1.0, 0.5, 1.0, 0.5, 0.5, 0.0, 0.5, 0.5, 0.5, 0.5, 1.0, 0.0, 1.0, 0.0, 0.0, 0.5, 0.0, 0.5, 0.5, 0.0, 0.5, 0.5, 0.0, 1.0, 0.0, 1.0, 0.5, 0.5, 0.5])
me_plane_001.update()
me_plane_002 = bpy.data.meshes.new('Plane.002')
me_plane_002.from_pydata([(11.94, -0.6612, -1.958), (9.937, -0.6612, -1.958), (14.45, -7.639, 0.006794), (12.45, -7.639, 0.006794), (14.45, -7.669, -0.09773), (11.94, -0.6907, -2.062), (9.937, -0.6907, -2.062), (12.45, -7.669, -0.09773)], [], [(0, 1, 3, 2), (5, 4, 7, 6), (1, 6, 7, 3), (2, 4, 5, 0), (3, 7, 4, 2), (0, 5, 6, 1)])
_uv = me_plane_002.uv_layers.new(name='UVMap')
_uv.uv.foreach_set('vector', [0.0, 0.0, 1.0, 0.0, 1.0, 1.0, 0.0, 1.0, 0.0, 0.0, 0.0, 1.0, 1.0, 1.0, 1.0, 0.0, 1.0, 0.0, 1.0, 0.0, 1.0, 1.0, 1.0, 1.0, 0.0, 1.0, 0.0, 1.0, 0.0, 0.0, 0.0, 0.0, 1.0, 1.0, 1.0, 1.0, 0.0, 1.0, 0.0, 1.0, 0.0, 0.0, 0.0, 0.0, 1.0, 0.0, 1.0, 0.0])
me_plane_002.update()

# ---- objects
ob_circle = bpy.data.objects.new('Circle', me_circle_001)
ob_plane = bpy.data.objects.new('Plane', me_plane)
ob_plane_001 = bpy.data.objects.new('Plane.001', me_plane_001)
ob_plane_002 = bpy.data.objects.new('Plane.002', me_plane_002)

# ---- transforms, parenting, visibility, modifiers, constraints
ob_circle.location = (0.0, 0.0, 0.366)
ob_plane.location = (0.0, 0.0, 5.533)
ob_plane.scale = (25.55, 3.373, 0.7366)
ob_plane_001.location = (-22.25, -6.666, 6.001)
ob_plane_001.scale = (3.305, 3.305, 3.305)
ob_plane_002.location = (-22.25, 28.62, 6.001)
ob_plane_002.scale = (3.305, 3.305, 3.305)

# ---- collection membership
col_collection.objects.link(ob_circle)
col_collection.objects.link(ob_plane)
col_collection.objects.link(ob_plane_001)
col_collection.objects.link(ob_plane_002)

# ---- scene / render settings (as saved in the file)
scene.frame_start = 1; scene.frame_end = 250; scene.frame_set(155)
scene.render.engine = 'BLENDER_EEVEE_NEXT'
scene.cycles.sampling_pattern = 'TABULATED_SOBOL'
scene.view_settings.view_transform = 'Filmic'
bpy.context.view_layer.update()

# ---- added for rendering (the .blend has no active camera and no usable light): camera, sun
cam_auto = bpy.data.cameras.new('AutoCamera')
cam_auto.lens = 50.0
cam_auto.sensor_width = 36.0
cam_auto.clip_end = 2118.64
ob_auto_camera = bpy.data.objects.new('AutoCamera', cam_auto)
scene.collection.objects.link(ob_auto_camera)
ob_auto_camera.location = (120.981, -145.408, 60.2201)
ob_auto_camera.rotation_euler = (1.09748, -7.21219e-08, 0.694738)
scene.camera = ob_auto_camera
light_auto_sun = bpy.data.lights.new('AutoSun', 'SUN')
light_auto_sun.energy = 3.0
light_auto_sun.angle = 0.0523599
ob_auto_sun = bpy.data.objects.new('AutoSun', light_auto_sun)
scene.collection.objects.link(ob_auto_sun)
ob_auto_sun.rotation_euler = (0.872665, 0.174533, 0.523599)
bpy.context.view_layer.update()

